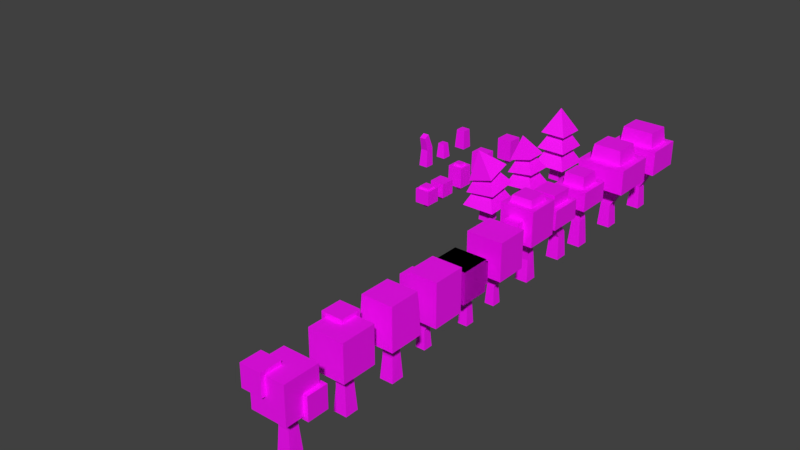 # Source: Tree.blend  (saved by Blender 2.92.15; exported with 4.5.12 LTS)
import bpy
from mathutils import Matrix  # noqa: F401  (used for matrix-valued properties, if any)

bpy.ops.wm.read_factory_settings(use_empty=True)
scene = bpy.context.scene
scene.name = 'Scene'

# ---- collections
col_collection_1 = bpy.data.collections.new('Collection 1'); scene.collection.children.link(col_collection_1)

# ---- images (referenced by path relative to the original .blend; pixels are not part of the script)
import os
ASSET_DIR = os.environ.get("B2B_ASSET_DIR", "")  # directory of the original .blend (textures are referenced by path, not embedded)
HERE = os.path.dirname(os.path.abspath(__file__))  # packed textures are extracted next to this script under _unpacked/

def load_image(name, relpath, width, height, colorspace="sRGB"):
    """Load a texture the original file referenced (path relative to the .blend, or extracted next to this script)."""
    p = next((c for c in (os.path.join(HERE, relpath), os.path.join(ASSET_DIR, relpath)) if relpath and os.path.exists(c)), "")
    if p:
        img = bpy.data.images.load(p, check_existing=True)
        img.name = name
    else:  # same state as the original file: an image datablock whose file is absent (Cycles renders it pink)
        img = bpy.data.images.new(name, width, height)
        img.source = "FILE"
        img.filepath = "//" + (relpath or name)
    img.colorspace_settings.name = colorspace
    return img
img_texturas_6_png_001 = load_image('Texturas_6.png.001', 'Texturas_6.png', 1024, 1024, 'sRGB')

# ---- materials (node trees are filled in below, after node groups)
mat_m_tree = bpy.data.materials.new('M_Tree')
mat_m_tree.alpha_threshold = 0.0
mat_m_tree.use_transparent_shadow = False
mat_m_tree.roughness = 0.5

# ---- material node trees
mat_m_tree.use_nodes = True; mat_m_tree.node_tree.nodes.clear()
_N = mat_m_tree.node_tree.nodes; _L = mat_m_tree.node_tree.links
n0 = _N.new('ShaderNodeOutputMaterial'); n0.name = 'Material Output'; n0.location = (300, 300)
n1 = _N.new('ShaderNodeBsdfPrincipled'); n1.name = 'Principled BSDF'; n1.location = (10, 300)
n1.distribution = 'GGX'
n1.subsurface_method = 'BURLEY'
n1.inputs[3].default_value = 1.45
n1.inputs[27].default_value = (0.0, 0.0, 0.0, 1.0)
n1.inputs[28].default_value = 1.0
n2 = _N.new('ShaderNodeTexImage'); n2.name = 'Image Texture'; n2.location = (-346, 250)
n2.image = img_texturas_6_png_001
_L.new(n1.outputs[0], n0.inputs[0])
_L.new(n2.outputs[0], n1.inputs[0])
n0.is_active_output = True

# ---- world
world_world = bpy.data.worlds.new('World'); scene.world = world_world
world_world.color = (0.05088, 0.05088, 0.05088)
world_world.use_sun_shadow = False
world_world.sun_shadow_jitter_overblur = 0.0
world_world.cycles.sampling_method = 'MANUAL'

# ---- meshes
me_tree = bpy.data.meshes.new('Tree')
me_tree.from_pydata([], [], [])
_uv = me_tree.uv_layers.new(name='UVMap')
_uv.uv.foreach_set('vector', [])
me_tree.materials.append(mat_m_tree)
me_tree.use_remesh_preserve_volume = False
me_tree.use_remesh_preserve_attributes = False
me_tree.use_mirror_vertex_groups = False
me_tree.update()
me_tree_001 = bpy.data.meshes.new('Tree.001')
me_tree_001.from_pydata([(-0.2441, -0.1949, 0.4778), (0.2582, -0.1949, 0.4778), (-0.2441, 0.1923, 0.4778), (0.2582, 0.1923, 0.4778), (-0.2441, 0.1923, 0.737), (-0.2441, -0.1949, 0.737), (0.2582, -0.1949, 0.737), (0.2582, 0.1923, 0.737), (-0.1734, -0.1404, 0.737), (-0.1546, -0.126, 0.8946), (-0.1546, 0.1233, 0.8946), (-0.1734, 0.1378, 0.737), (0.1875, 0.1378, 0.737), (0.1875, -0.1404, 0.737), (-0.06598, -0.06598, -2.98e-08), (0.06598, -0.06598, -2.98e-08), (-0.06598, 0.06598, -2.98e-08), (0.06598, 0.06598, -2.98e-08), (-0.04935, -0.05152, 0.264), (0.04935, -0.05152, 0.2345), (-0.04935, 0.05152, 0.264), (0.04935, 0.05152, 0.2345), (0.1401, -0.08093, 0.5267), (0.2086, -0.08093, 0.5265), (0.1401, -0.01243, 0.5267), (0.2086, -0.01243, 0.5265), (-0.04312, -0.04493, 0.2596), (0.02393, -0.04493, 0.2942), (-0.04312, 0.03052, 0.2596), (0.02393, 0.03052, 0.2942), (-0.1984, -0.01415, 0.5301), (-0.1506, -0.01415, 0.5303), (-0.1984, 0.03358, 0.5301), (-0.1506, 0.03358, 0.5303), (0.1687, 0.1233, 0.8946), (0.1687, -0.126, 0.8946)], [], [(0, 2, 3, 1), (5, 6, 7, 4), (1, 3, 7, 6), (2, 0, 5, 4), (3, 2, 4, 7), (0, 1, 6, 5), (9, 35, 34, 10), (12, 11, 10, 34), (29, 33, 31, 27), (20, 18, 22, 24), (15, 17, 21, 19), (16, 14, 18, 20), (17, 16, 20, 21), (14, 15, 19, 18), (21, 20, 24, 25), (18, 19, 23, 22), (19, 21, 25, 23), (26, 30, 32, 28), (28, 32, 33, 29), (27, 31, 30, 26), (8, 13, 35, 9), (13, 12, 34, 35), (11, 8, 9, 10)])
_k = set([(0, 1), (0, 2), (0, 5), (1, 3), (1, 6), (2, 3), (2, 4), (3, 7), (4, 5), (4, 7), (5, 6), (6, 7), (8, 9), (8, 11), (8, 13), (9, 10), (9, 35), (10, 11), (10, 34), (11, 12), (12, 13), (12, 34), (13, 35), (14, 15), (14, 16), (14, 18), (15, 17), (15, 19), (16, 17), (16, 20), (17, 21), (18, 19), (18, 20), (18, 22), (19, 21), (19, 23), (20, 21), (20, 24), (21, 25), (22, 23), (22, 24), (23, 25), (24, 25), (26, 27), (26, 28), (26, 30), (27, 29), (27, 31), (28, 29), (28, 32), (29, 33), (30, 31), (30, 32), (31, 33), (32, 33), (34, 35)])
me_tree_001.attributes.new('sharp_edge', 'BOOLEAN', 'EDGE').data.foreach_set('value', [ (min(e.vertices), max(e.vertices)) in _k for e in me_tree_001.edges])
_uv = me_tree_001.uv_layers.new(name='UVMap')
_uv.uv.foreach_set('vector', [0.0491, 0.2963, 0.2044, 0.2963, 0.2044, 0.4498, 0.0491, 0.4498, 0.1339, 0.6007, 0.1339, 0.6007, 0.1339, 0.6007, 0.1339, 0.6007, 0.01611, 0.5744, 0.236, 0.5744, 0.236, 0.7216, 0.01611, 0.7216, 0.236, 0.7101, 0.01611, 0.7101, 0.01611, 0.5629, 0.236, 0.5629, 0.236, 0.6806, 0.0161, 0.6806, 0.0161, 0.5671, 0.236, 0.5671, 0.0161, 0.5744, 0.236, 0.5744, 0.236, 0.6879, 0.0161, 0.6879, 0.121, 0.5353, 0.121, 0.5353, 0.121, 0.5353, 0.121, 0.5353, 0.121, 0.5353, 0.121, 0.5353, 0.121, 0.5353, 0.121, 0.5353, 0.854, 0.1309, 0.854, 0.1309, 0.854, 0.1309, 0.854, 0.1309, 0.854, 0.1309, 0.854, 0.1309, 0.854, 0.1309, 0.854, 0.1309, 0.854, 0.1309, 0.854, 0.1309, 0.854, 0.1309, 0.854, 0.1309, 0.854, 0.1309, 0.854, 0.1309, 0.854, 0.1309, 0.854, 0.1309, 0.854, 0.1309, 0.854, 0.1309, 0.854, 0.1309, 0.854, 0.1309, 0.854, 0.1309, 0.854, 0.1309, 0.854, 0.1309, 0.854, 0.1309, 0.854, 0.1309, 0.854, 0.1309, 0.854, 0.1309, 0.854, 0.1309, 0.854, 0.1309, 0.854, 0.1309, 0.854, 0.1309, 0.854, 0.1309, 0.854, 0.1309, 0.854, 0.1309, 0.854, 0.1309, 0.854, 0.1309, 0.854, 0.1309, 0.854, 0.1309, 0.854, 0.1309, 0.854, 0.1309, 0.854, 0.1309, 0.854, 0.1309, 0.854, 0.1309, 0.854, 0.1309, 0.854, 0.1309, 0.854, 0.1309, 0.854, 0.1309, 0.854, 0.1309, 0.121, 0.5353, 0.121, 0.5353, 0.121, 0.5353, 0.121, 0.5353, 0.121, 0.5353, 0.121, 0.5353, 0.121, 0.5353, 0.121, 0.5353, 0.121, 0.5353, 0.121, 0.5353, 0.121, 0.5353, 0.121, 0.5353])
me_tree_001.materials.append(mat_m_tree)
me_tree_001.use_remesh_preserve_volume = False
me_tree_001.use_remesh_preserve_attributes = False
me_tree_001.use_mirror_vertex_groups = False
me_tree_001.update()
me_tree_002 = bpy.data.meshes.new('Tree.002')
me_tree_002.from_pydata([(-0.2441, -0.2272, 0.4778), (0.2582, -0.2272, 0.4778), (-0.2441, 0.2245, 0.4778), (0.2582, 0.2245, 0.4778), (-0.2441, 0.2245, 0.737), (-0.2441, -0.2272, 0.737), (0.2582, -0.2272, 0.737), (0.2582, 0.2245, 0.737), (-0.1598, 0.1488, 0.737), (-0.1598, -0.1514, 0.737), (0.1739, -0.1514, 0.737), (0.1739, 0.1488, 0.737), (-0.1373, 0.1285, 0.8924), (-0.1373, -0.1312, 0.8924), (0.1514, -0.1312, 0.8924), (0.1514, 0.1285, 0.8924), (-0.06598, -0.06598, 0.0), (0.06598, -0.06598, 0.0), (-0.06598, 0.06598, 0.0), (0.06598, 0.06598, 0.0), (-0.04935, -0.05152, 0.264), (0.04935, -0.05152, 0.2345), (-0.04935, 0.05152, 0.264), (0.04935, 0.05152, 0.2345), (0.1401, -0.02672, 0.5267), (0.2086, -0.02672, 0.5265), (0.1401, 0.04178, 0.5267), (0.2086, 0.04178, 0.5265), (-0.04312, -0.0378, 0.2593), (0.02393, -0.0378, 0.3045), (-0.04312, 0.03766, 0.2593), (0.02393, 0.03766, 0.3045), (-0.1984, -0.01415, 0.5301), (-0.1506, -0.01415, 0.5303), (-0.1984, 0.03358, 0.5301), (-0.1506, 0.03358, 0.5303)], [], [(0, 2, 3, 1), (5, 6, 7, 4), (1, 3, 7, 6), (2, 0, 5, 4), (3, 2, 4, 7), (0, 1, 6, 5), (13, 14, 15, 12), (11, 8, 12, 15), (9, 10, 14, 13), (10, 11, 15, 14), (8, 9, 13, 12), (31, 35, 33, 29), (22, 20, 24, 26), (17, 19, 23, 21), (18, 16, 20, 22), (19, 18, 22, 23), (16, 17, 21, 20), (23, 22, 26, 27), (20, 21, 25, 24), (21, 23, 27, 25), (28, 32, 34, 30), (30, 34, 35, 31), (29, 33, 32, 28)])
_k = set([(0, 1), (0, 2), (0, 5), (1, 3), (1, 6), (2, 3), (2, 4), (3, 7), (4, 5), (4, 7), (5, 6), (6, 7), (8, 9), (8, 11), (8, 12), (9, 10), (9, 13), (10, 11), (10, 14), (11, 15), (12, 13), (12, 15), (13, 14), (14, 15), (16, 17), (16, 18), (16, 20), (17, 19), (17, 21), (18, 19), (18, 22), (19, 23), (20, 21), (20, 22), (20, 24), (21, 23), (21, 25), (22, 23), (22, 26), (23, 27), (24, 25), (24, 26), (25, 27), (26, 27), (28, 29), (28, 30), (28, 32), (29, 31), (29, 33), (30, 31), (30, 34), (31, 35), (32, 33), (32, 34), (33, 35), (34, 35)])
me_tree_002.attributes.new('sharp_edge', 'BOOLEAN', 'EDGE').data.foreach_set('value', [ (min(e.vertices), max(e.vertices)) in _k for e in me_tree_002.edges])
_uv = me_tree_002.uv_layers.new(name='UVMap')
_uv.uv.foreach_set('vector', [0.04643, 0.2922, 0.2074, 0.2922, 0.2074, 0.4528, 0.04643, 0.4528, 0.1339, 0.6007, 0.1339, 0.6007, 0.1339, 0.6007, 0.1339, 0.6007, 0.01411, 0.5718, 0.236, 0.5718, 0.236, 0.6991, 0.01411, 0.6991, 0.236, 0.7011, 0.01411, 0.7011, 0.01411, 0.5738, 0.236, 0.5738, 0.236, 0.6863, 0.01411, 0.6863, 0.01411, 0.5718, 0.236, 0.5718, 0.01411, 0.5718, 0.236, 0.5718, 0.236, 0.6863, 0.01411, 0.6863, 0.121, 0.5353, 0.121, 0.5353, 0.121, 0.5353, 0.121, 0.5353, 0.121, 0.5353, 0.121, 0.5353, 0.121, 0.5353, 0.121, 0.5353, 0.121, 0.5353, 0.121, 0.5353, 0.121, 0.5353, 0.121, 0.5353, 0.121, 0.5353, 0.121, 0.5353, 0.121, 0.5353, 0.121, 0.5353, 0.121, 0.5353, 0.121, 0.5353, 0.121, 0.5353, 0.121, 0.5353, 0.854, 0.1309, 0.854, 0.1309, 0.854, 0.1309, 0.854, 0.1309, 0.854, 0.1309, 0.854, 0.1309, 0.854, 0.1309, 0.854, 0.1309, 0.854, 0.1309, 0.854, 0.1309, 0.854, 0.1309, 0.854, 0.1309, 0.854, 0.1309, 0.854, 0.1309, 0.854, 0.1309, 0.854, 0.1309, 0.854, 0.1309, 0.854, 0.1309, 0.854, 0.1309, 0.854, 0.1309, 0.854, 0.1309, 0.854, 0.1309, 0.854, 0.1309, 0.854, 0.1309, 0.854, 0.1309, 0.854, 0.1309, 0.854, 0.1309, 0.854, 0.1309, 0.854, 0.1309, 0.854, 0.1309, 0.854, 0.1309, 0.854, 0.1309, 0.854, 0.1309, 0.854, 0.1309, 0.854, 0.1309, 0.854, 0.1309, 0.854, 0.1309, 0.854, 0.1309, 0.854, 0.1309, 0.854, 0.1309, 0.854, 0.1309, 0.854, 0.1309, 0.854, 0.1309, 0.854, 0.1309, 0.854, 0.1309, 0.854, 0.1309, 0.854, 0.1309, 0.854, 0.1309])
me_tree_002.materials.append(mat_m_tree)
me_tree_002.use_remesh_preserve_volume = False
me_tree_002.use_remesh_preserve_attributes = False
me_tree_002.use_mirror_vertex_groups = False
me_tree_002.update()
me_tree_003 = bpy.data.meshes.new('Tree.003')
me_tree_003.from_pydata([(-0.02161, -0.175, 0.4548), (0.3261, -0.175, 0.4548), (-0.02161, 0.1724, 0.4548), (0.3261, 0.1724, 0.4548), (-0.02161, 0.1724, 0.6541), (-0.02161, -0.175, 0.6541), (0.3261, -0.175, 0.6541), (0.3261, 0.1724, 0.6541), (0.03672, 0.1141, 0.6541), (0.03672, -0.1167, 0.6541), (0.2677, -0.1167, 0.6541), (0.2677, 0.1141, 0.6541), (0.03672, 0.1141, 0.7736), (0.03672, -0.1167, 0.7736), (0.2677, -0.1167, 0.7736), (0.2677, 0.1141, 0.7736), (-0.06598, -0.06598, 0.0), (0.06598, -0.06598, 0.0), (-0.06598, 0.06598, 0.0), (0.06598, 0.06598, 0.0), (-0.04935, -0.05152, 0.264), (0.04935, -0.05152, 0.2345), (-0.04935, 0.05152, 0.264), (0.04935, 0.05152, 0.2345), (0.1401, -0.02672, 0.5267), (0.2086, -0.02672, 0.5265), (0.1401, 0.04178, 0.5267), (0.2086, 0.04178, 0.5265)], [], [(0, 2, 3, 1), (5, 6, 7, 4), (1, 3, 7, 6), (2, 0, 5, 4), (3, 2, 4, 7), (0, 1, 6, 5), (13, 14, 15, 12), (11, 8, 12, 15), (9, 10, 14, 13), (10, 11, 15, 14), (8, 9, 13, 12), (22, 20, 24, 26), (17, 19, 23, 21), (18, 16, 20, 22), (19, 18, 22, 23), (16, 17, 21, 20), (23, 22, 26, 27), (20, 21, 25, 24), (21, 23, 27, 25)])
_k = set([(0, 1), (0, 2), (0, 5), (1, 3), (1, 6), (2, 3), (2, 4), (3, 7), (4, 5), (4, 7), (5, 6), (6, 7), (8, 9), (8, 11), (8, 12), (9, 10), (9, 13), (10, 11), (10, 14), (11, 15), (12, 13), (12, 15), (13, 14), (14, 15), (16, 17), (16, 18), (16, 20), (17, 19), (17, 21), (18, 19), (18, 22), (19, 23), (20, 21), (20, 22), (20, 24), (21, 23), (21, 25), (22, 23), (22, 26), (23, 27), (24, 25), (24, 26), (25, 27), (26, 27)])
me_tree_003.attributes.new('sharp_edge', 'BOOLEAN', 'EDGE').data.foreach_set('value', [ (min(e.vertices), max(e.vertices)) in _k for e in me_tree_003.edges])
_uv = me_tree_003.uv_layers.new(name='UVMap')
_uv.uv.foreach_set('vector', [0.04545, 0.2915, 0.206, 0.2915, 0.206, 0.4522, 0.04545, 0.4522, 0.1339, 0.6007, 0.1339, 0.6007, 0.1339, 0.6007, 0.1339, 0.6007, 0.01379, 0.5711, 0.2383, 0.5711, 0.2383, 0.6999, 0.01379, 0.6999, 0.2383, 0.6999, 0.01379, 0.6999, 0.01379, 0.5711, 0.2383, 0.5711, 0.2383, 0.702, 0.01379, 0.702, 0.01379, 0.5733, 0.2383, 0.5733, 0.01379, 0.5723, 0.2383, 0.5723, 0.2383, 0.701, 0.01379, 0.701, 0.121, 0.5353, 0.121, 0.5353, 0.121, 0.5353, 0.121, 0.5353, 0.121, 0.5353, 0.121, 0.5353, 0.121, 0.5353, 0.121, 0.5353, 0.121, 0.5353, 0.121, 0.5353, 0.121, 0.5353, 0.121, 0.5353, 0.121, 0.5353, 0.121, 0.5353, 0.121, 0.5353, 0.121, 0.5353, 0.121, 0.5353, 0.121, 0.5353, 0.121, 0.5353, 0.121, 0.5353, 0.854, 0.1309, 0.854, 0.1309, 0.854, 0.1309, 0.854, 0.1309, 0.854, 0.1309, 0.854, 0.1309, 0.854, 0.1309, 0.854, 0.1309, 0.854, 0.1309, 0.854, 0.1309, 0.854, 0.1309, 0.854, 0.1309, 0.854, 0.1309, 0.854, 0.1309, 0.854, 0.1309, 0.854, 0.1309, 0.854, 0.1309, 0.854, 0.1309, 0.854, 0.1309, 0.854, 0.1309, 0.854, 0.1309, 0.854, 0.1309, 0.854, 0.1309, 0.854, 0.1309, 0.854, 0.1309, 0.854, 0.1309, 0.854, 0.1309, 0.854, 0.1309, 0.854, 0.1309, 0.854, 0.1309, 0.854, 0.1309, 0.854, 0.1309])
me_tree_003.materials.append(mat_m_tree)
me_tree_003.use_remesh_preserve_volume = False
me_tree_003.use_remesh_preserve_attributes = False
me_tree_003.use_mirror_vertex_groups = False
me_tree_003.update()
me_tree_004 = bpy.data.meshes.new('Tree.004')
me_tree_004.from_pydata([(-0.193, -0.175, 0.4548), (0.1547, -0.175, 0.4548), (-0.193, 0.1724, 0.4548), (0.1547, 0.1724, 0.4548), (-0.193, 0.1724, 0.6541), (-0.193, -0.175, 0.6541), (0.1547, -0.175, 0.6541), (0.1547, 0.1724, 0.6541), (-0.1346, 0.1141, 0.6541), (-0.1346, -0.1167, 0.6541), (0.09638, -0.1167, 0.6541), (0.09638, 0.1141, 0.6541), (-0.1215, 0.101, 0.7736), (-0.1215, -0.1036, 0.7736), (0.08326, -0.1036, 0.7736), (0.08326, 0.101, 0.7736), (-0.06598, -0.06598, 0.0), (0.06598, -0.06598, 0.0), (-0.06598, 0.06598, 0.0), (0.06598, 0.06598, 0.0), (-0.04722, -0.05152, 0.2287), (0.04722, -0.05152, 0.2699), (-0.04722, 0.05152, 0.2287), (0.04722, 0.05152, 0.2699), (-0.07068, -0.02672, 0.5267), (-0.002201, -0.02672, 0.5265), (-0.07068, 0.04178, 0.5267), (-0.002201, 0.04178, 0.5265)], [], [(0, 2, 3, 1), (5, 6, 7, 4), (1, 3, 7, 6), (2, 0, 5, 4), (3, 2, 4, 7), (0, 1, 6, 5), (13, 14, 15, 12), (11, 8, 12, 15), (9, 10, 14, 13), (10, 11, 15, 14), (8, 9, 13, 12), (22, 20, 24, 26), (17, 19, 23, 21), (18, 16, 20, 22), (19, 18, 22, 23), (16, 17, 21, 20), (23, 22, 26, 27), (20, 21, 25, 24), (21, 23, 27, 25)])
_k = set([(0, 1), (0, 2), (0, 5), (1, 3), (1, 6), (2, 3), (2, 4), (3, 7), (4, 5), (4, 7), (5, 6), (6, 7), (8, 9), (8, 11), (8, 12), (9, 10), (9, 13), (10, 11), (10, 14), (11, 15), (12, 13), (12, 15), (13, 14), (14, 15), (16, 17), (16, 18), (16, 20), (17, 19), (17, 21), (18, 19), (18, 22), (19, 23), (20, 21), (20, 22), (20, 24), (21, 23), (21, 25), (22, 23), (22, 26), (23, 27), (24, 25), (24, 26), (25, 27), (26, 27)])
me_tree_004.attributes.new('sharp_edge', 'BOOLEAN', 'EDGE').data.foreach_set('value', [ (min(e.vertices), max(e.vertices)) in _k for e in me_tree_004.edges])
_uv = me_tree_004.uv_layers.new(name='UVMap')
_uv.uv.foreach_set('vector', [0.04613, 0.2915, 0.2067, 0.2915, 0.2067, 0.4522, 0.04613, 0.4522, 0.1339, 0.6007, 0.1339, 0.6007, 0.1339, 0.6007, 0.1339, 0.6007, 0.01379, 0.5711, 0.2383, 0.5711, 0.2383, 0.6999, 0.01379, 0.6999, 0.2383, 0.6999, 0.01379, 0.6999, 0.01379, 0.5711, 0.2383, 0.5711, 0.2383, 0.6998, 0.01379, 0.6998, 0.01379, 0.5711, 0.2383, 0.5711, 0.01379, 0.5711, 0.2383, 0.5711, 0.2383, 0.6998, 0.01379, 0.6998, 0.121, 0.5353, 0.121, 0.5353, 0.121, 0.5353, 0.121, 0.5353, 0.121, 0.5353, 0.121, 0.5353, 0.121, 0.5353, 0.121, 0.5353, 0.121, 0.5353, 0.121, 0.5353, 0.121, 0.5353, 0.121, 0.5353, 0.121, 0.5353, 0.121, 0.5353, 0.121, 0.5353, 0.121, 0.5353, 0.121, 0.5353, 0.121, 0.5353, 0.121, 0.5353, 0.121, 0.5353, 0.854, 0.1309, 0.854, 0.1309, 0.854, 0.1309, 0.854, 0.1309, 0.854, 0.1309, 0.854, 0.1309, 0.854, 0.1309, 0.854, 0.1309, 0.854, 0.1309, 0.854, 0.1309, 0.854, 0.1309, 0.854, 0.1309, 0.854, 0.1309, 0.854, 0.1309, 0.854, 0.1309, 0.854, 0.1309, 0.854, 0.1309, 0.854, 0.1309, 0.854, 0.1309, 0.854, 0.1309, 0.854, 0.1309, 0.854, 0.1309, 0.854, 0.1309, 0.854, 0.1309, 0.854, 0.1309, 0.854, 0.1309, 0.854, 0.1309, 0.854, 0.1309, 0.854, 0.1309, 0.854, 0.1309, 0.854, 0.1309, 0.854, 0.1309])
me_tree_004.materials.append(mat_m_tree)
me_tree_004.use_remesh_preserve_volume = False
me_tree_004.use_remesh_preserve_attributes = False
me_tree_004.use_mirror_vertex_groups = False
me_tree_004.update()
me_tree_005 = bpy.data.meshes.new('Tree.005')
me_tree_005.from_pydata([(-0.193, -0.175, 0.4548), (0.1547, -0.175, 0.4548), (-0.193, 0.1724, 0.4548), (0.1547, 0.1724, 0.4548), (-0.193, 0.1724, 0.8119), (-0.193, -0.175, 0.8119), (0.1547, -0.175, 0.8119), (0.1547, 0.1724, 0.8119), (0.08171, -0.1021, 0.8802), (-0.12, -0.1021, 0.8802), (-0.12, 0.09942, 0.8802), (0.08171, 0.09942, 0.8802), (0.09911, 0.1168, 0.8119), (0.09911, -0.1195, 0.8119), (-0.1374, -0.1195, 0.8119), (-0.1374, 0.1168, 0.8119), (-0.06598, -0.06598, 0.0), (0.06598, -0.06598, 0.0), (-0.06598, 0.06598, 0.0), (0.06598, 0.06598, 0.0), (-0.0445, -0.05152, 0.2233), (0.0445, -0.05152, 0.2752), (-0.0445, 0.05152, 0.2233), (0.0445, 0.05152, 0.2752), (-0.07068, -0.02672, 0.5267), (-0.002201, -0.02672, 0.5265), (-0.07068, 0.04178, 0.5267), (-0.002201, 0.04178, 0.5265), (-0.1802, 0.07506, 0.4944), (-0.1802, -0.07773, 0.4944), (-0.1802, -0.07773, 0.6976), (-0.1802, 0.07506, 0.6976), (-0.2806, 0.07506, 0.4944), (-0.2806, -0.07773, 0.4944), (-0.2806, -0.07773, 0.6976), (-0.2806, 0.07506, 0.6976)], [], [(0, 2, 3, 1), (5, 6, 7, 4), (1, 3, 7, 6), (2, 0, 5, 4), (3, 2, 4, 7), (0, 1, 6, 5), (14, 13, 8, 9), (13, 12, 11, 8), (9, 8, 11, 10), (15, 14, 9, 10), (22, 20, 24, 26), (17, 19, 23, 21), (18, 16, 20, 22), (19, 18, 22, 23), (16, 17, 21, 20), (23, 22, 26, 27), (20, 21, 25, 24), (21, 23, 27, 25), (33, 34, 35, 32), (31, 28, 32, 35), (29, 30, 34, 33), (30, 31, 35, 34), (28, 29, 33, 32), (12, 15, 10, 11)])
_k = set([(0, 1), (0, 2), (0, 5), (1, 3), (1, 6), (2, 3), (2, 4), (3, 7), (4, 5), (4, 7), (5, 6), (6, 7), (8, 9), (8, 11), (8, 13), (9, 10), (9, 14), (10, 11), (10, 15), (11, 12), (12, 13), (12, 15), (13, 14), (14, 15), (16, 17), (16, 18), (16, 20), (17, 19), (17, 21), (18, 19), (18, 22), (19, 23), (20, 21), (20, 22), (20, 24), (21, 23), (21, 25), (22, 23), (22, 26), (23, 27), (24, 25), (24, 26), (25, 27), (26, 27), (28, 29), (28, 31), (28, 32), (29, 30), (29, 33), (30, 31), (30, 34), (31, 35), (32, 33), (32, 35), (33, 34), (34, 35)])
me_tree_005.attributes.new('sharp_edge', 'BOOLEAN', 'EDGE').data.foreach_set('value', [ (min(e.vertices), max(e.vertices)) in _k for e in me_tree_005.edges])
_uv = me_tree_005.uv_layers.new(name='UVMap')
_uv.uv.foreach_set('vector', [0.04596, 0.2921, 0.2065, 0.2921, 0.2065, 0.4528, 0.04596, 0.4528, 0.1339, 0.6007, 0.1339, 0.6007, 0.1339, 0.6007, 0.1339, 0.6007, 0.03188, 0.5429, 0.2249, 0.5429, 0.2249, 0.7413, 0.03188, 0.7413, 0.02356, 0.5329, 0.2303, 0.5329, 0.2303, 0.7454, 0.02356, 0.7454, 0.02869, 0.5303, 0.2341, 0.5303, 0.2341, 0.7412, 0.02869, 0.7412, 0.03058, 0.5322, 0.2322, 0.5322, 0.2322, 0.7393, 0.03058, 0.7393, 0.121, 0.5353, 0.121, 0.5353, 0.121, 0.5353, 0.121, 0.5353, 0.121, 0.5353, 0.121, 0.5353, 0.121, 0.5353, 0.121, 0.5353, 0.121, 0.5353, 0.121, 0.5353, 0.121, 0.5353, 0.121, 0.5353, 0.121, 0.5353, 0.121, 0.5353, 0.121, 0.5353, 0.121, 0.5353, 0.854, 0.1309, 0.854, 0.1309, 0.854, 0.1309, 0.854, 0.1309, 0.854, 0.1309, 0.854, 0.1309, 0.854, 0.1309, 0.854, 0.1309, 0.854, 0.1309, 0.854, 0.1309, 0.854, 0.1309, 0.854, 0.1309, 0.854, 0.1309, 0.854, 0.1309, 0.854, 0.1309, 0.854, 0.1309, 0.854, 0.1309, 0.854, 0.1309, 0.854, 0.1309, 0.854, 0.1309, 0.854, 0.1309, 0.854, 0.1309, 0.854, 0.1309, 0.854, 0.1309, 0.854, 0.1309, 0.854, 0.1309, 0.854, 0.1309, 0.854, 0.1309, 0.854, 0.1309, 0.854, 0.1309, 0.854, 0.1309, 0.854, 0.1309, 0.1606, 0.5557, 0.1606, 0.7158, 0.04012, 0.7158, 0.04012, 0.5557, 0.1106, 0.725, 0.1106, 0.5447, 0.1998, 0.5447, 0.1998, 0.725, 0.199, 0.5456, 0.199, 0.7164, 0.1145, 0.7164, 0.1145, 0.5456, 0.2064, 0.567, 0.2064, 0.6995, 0.1193, 0.6995, 0.1193, 0.567, 0.01656, 0.5809, 0.01656, 0.5809, 0.01656, 0.5809, 0.01656, 0.5809, 0.121, 0.5353, 0.121, 0.5353, 0.121, 0.5353, 0.121, 0.5353])
me_tree_005.materials.append(mat_m_tree)
me_tree_005.use_remesh_preserve_volume = False
me_tree_005.use_remesh_preserve_attributes = False
me_tree_005.use_mirror_vertex_groups = False
me_tree_005.update()
me_tree_006 = bpy.data.meshes.new('Tree.006')
me_tree_006.from_pydata([(-0.1782, -0.1659, 0.3492), (0.1885, -0.1659, 0.3492), (-0.1782, 0.164, 0.3492), (0.1885, 0.164, 0.3492), (-0.1782, 0.164, 0.7332), (-0.1782, -0.1659, 0.7332), (0.1885, -0.1659, 0.7332), (0.1885, 0.164, 0.7332), (-0.04818, -0.04818, 0.0), (0.04818, -0.04818, 0.0), (-0.04818, 0.04818, 0.0), (0.04818, 0.04818, 0.0), (-0.03604, -0.03762, 0.2035), (0.03604, -0.03762, 0.1819), (-0.03604, 0.03762, 0.2035), (0.03604, 0.03762, 0.1819), (0.1023, -0.01951, 0.3952), (0.1523, -0.01951, 0.3951), (0.1023, 0.03051, 0.3952), (0.1523, 0.03051, 0.3951), (-0.03149, -0.0276, 0.2), (0.01748, -0.0276, 0.233), (-0.03149, 0.0275, 0.2), (0.01748, 0.0275, 0.233), (-0.1448, -0.01033, 0.3977), (-0.11, -0.01033, 0.3978), (-0.1448, 0.02452, 0.3977), (-0.11, 0.02452, 0.3978)], [], [(0, 2, 3, 1), (5, 6, 7, 4), (1, 3, 7, 6), (2, 0, 5, 4), (3, 2, 4, 7), (0, 1, 6, 5), (23, 27, 25, 21), (14, 12, 16, 18), (9, 11, 15, 13), (10, 8, 12, 14), (11, 10, 14, 15), (8, 9, 13, 12), (15, 14, 18, 19), (12, 13, 17, 16), (13, 15, 19, 17), (20, 24, 26, 22), (22, 26, 27, 23), (21, 25, 24, 20)])
_k = set([(0, 1), (0, 2), (0, 5), (1, 3), (1, 6), (2, 3), (2, 4), (3, 7), (4, 5), (4, 7), (5, 6), (6, 7), (8, 9), (8, 10), (8, 12), (9, 11), (9, 13), (10, 11), (10, 14), (11, 15), (12, 13), (12, 14), (12, 16), (13, 15), (13, 17), (14, 15), (14, 18), (15, 19), (16, 17), (16, 18), (17, 19), (18, 19), (20, 21), (20, 22), (20, 24), (21, 23), (21, 25), (22, 23), (22, 26), (23, 27), (24, 25), (24, 26), (25, 27), (26, 27)])
me_tree_006.attributes.new('sharp_edge', 'BOOLEAN', 'EDGE').data.foreach_set('value', [ (min(e.vertices), max(e.vertices)) in _k for e in me_tree_006.edges])
_uv = me_tree_006.uv_layers.new(name='UVMap')
_uv.uv.foreach_set('vector', [0.06177, 0.2997, 0.1934, 0.2997, 0.1934, 0.4461, 0.06177, 0.4461, 0.02554, 0.5455, 0.2246, 0.5455, 0.2246, 0.7246, 0.02554, 0.7246, 0.02209, 0.5235, 0.215, 0.5235, 0.215, 0.748, 0.02209, 0.748, 0.02209, 0.5235, 0.215, 0.5235, 0.215, 0.748, 0.02209, 0.748, 0.02209, 0.5235, 0.2365, 0.5235, 0.2365, 0.748, 0.02209, 0.748, 0.02209, 0.5235, 0.2365, 0.5235, 0.2365, 0.748, 0.02209, 0.748, 0.854, 0.1309, 0.854, 0.1309, 0.854, 0.1309, 0.854, 0.1309, 0.854, 0.1309, 0.854, 0.1309, 0.854, 0.1309, 0.854, 0.1309, 0.854, 0.1309, 0.854, 0.1309, 0.854, 0.1309, 0.854, 0.1309, 0.854, 0.1309, 0.854, 0.1309, 0.854, 0.1309, 0.854, 0.1309, 0.854, 0.1309, 0.854, 0.1309, 0.854, 0.1309, 0.854, 0.1309, 0.854, 0.1309, 0.854, 0.1309, 0.854, 0.1309, 0.854, 0.1309, 0.854, 0.1309, 0.854, 0.1309, 0.854, 0.1309, 0.854, 0.1309, 0.854, 0.1309, 0.854, 0.1309, 0.854, 0.1309, 0.854, 0.1309, 0.854, 0.1309, 0.854, 0.1309, 0.854, 0.1309, 0.854, 0.1309, 0.854, 0.1309, 0.854, 0.1309, 0.854, 0.1309, 0.854, 0.1309, 0.854, 0.1309, 0.854, 0.1309, 0.854, 0.1309, 0.854, 0.1309, 0.854, 0.1309, 0.854, 0.1309, 0.854, 0.1309, 0.854, 0.1309])
me_tree_006.materials.append(mat_m_tree)
me_tree_006.use_remesh_preserve_volume = False
me_tree_006.use_remesh_preserve_attributes = False
me_tree_006.use_mirror_vertex_groups = False
me_tree_006.update()
me_tree_007 = bpy.data.meshes.new('Tree.007')
me_tree_007.from_pydata([(-0.04588, -0.1661, 0.3532), (0.2562, -0.1661, 0.3532), (-0.04588, 0.1641, 0.3532), (0.2562, 0.1641, 0.3532), (-0.04588, 0.1641, 0.6695), (-0.04588, -0.1661, 0.6695), (0.2562, -0.1661, 0.6695), (0.2562, 0.1641, 0.6695), (-0.03149, -0.0276, 0.2), (0.01748, -0.0276, 0.233), (-0.03149, 0.0275, 0.2), (0.01748, 0.0275, 0.233), (-0.1448, -0.01033, 0.3977), (-0.11, -0.01033, 0.3978), (-0.1448, 0.02452, 0.3977), (-0.11, 0.02452, 0.3978), (-0.1929, -0.08391, 0.3356), (-0.04109, -0.08391, 0.3356), (-0.1929, 0.08197, 0.3356), (-0.04109, 0.08197, 0.3356), (-0.1929, 0.08197, 0.5556), (-0.1929, -0.08391, 0.5556), (-0.04109, -0.08391, 0.5556), (-0.04109, 0.08197, 0.5556), (-0.04588, -0.1661, 0.3532), (0.2562, -0.1661, 0.3532), (-0.04588, 0.1641, 0.3532), (0.2562, 0.1641, 0.3532), (-0.04588, 0.1641, 0.6695), (-0.04588, -0.1661, 0.6695), (0.2562, -0.1661, 0.6695), (0.2562, 0.1641, 0.6695), (-0.04818, -0.04818, 0.0), (0.04818, -0.04818, 0.0), (-0.04818, 0.04818, 0.0), (0.04818, 0.04818, 0.0), (-0.03604, -0.03762, 0.2035), (0.03604, -0.03762, 0.1819), (-0.03604, 0.03762, 0.2035), (0.03604, 0.03762, 0.1819), (0.1023, -0.01951, 0.3952), (0.1523, -0.01951, 0.3951), (0.1023, 0.03051, 0.3952), (0.1523, 0.03051, 0.3951), (-0.03149, -0.0276, 0.2), (0.01748, -0.0276, 0.233), (-0.03149, 0.0275, 0.2), (0.01748, 0.0275, 0.233), (-0.1448, -0.01033, 0.3977), (-0.11, -0.01033, 0.3978), (-0.1448, 0.02452, 0.3977), (-0.11, 0.02452, 0.3978), (-0.1929, -0.08391, 0.3356), (-0.04109, -0.08391, 0.3356), (-0.1929, 0.08197, 0.3356), (-0.04109, 0.08197, 0.3356), (-0.1929, 0.08197, 0.5556), (-0.1929, -0.08391, 0.5556), (-0.04109, -0.08391, 0.5556), (-0.04109, 0.08197, 0.5556)], [], [(0, 2, 3, 1), (5, 6, 7, 4), (1, 3, 7, 6), (2, 0, 5, 4), (3, 2, 4, 7), (0, 1, 6, 5), (11, 15, 13, 9), (8, 12, 14, 10), (10, 14, 15, 11), (9, 13, 12, 8), (16, 18, 19, 17), (21, 22, 23, 20), (17, 19, 23, 22), (18, 16, 21, 20), (19, 18, 20, 23), (16, 17, 22, 21), (24, 26, 27, 25), (29, 30, 31, 28), (25, 27, 31, 30), (26, 24, 29, 28), (27, 26, 28, 31), (24, 25, 30, 29), (47, 51, 49, 45), (38, 36, 40, 42), (33, 35, 39, 37), (34, 32, 36, 38), (35, 34, 38, 39), (32, 33, 37, 36), (39, 38, 42, 43), (36, 37, 41, 40), (37, 39, 43, 41), (44, 48, 50, 46), (46, 50, 51, 47), (45, 49, 48, 44), (52, 54, 55, 53), (57, 58, 59, 56), (53, 55, 59, 58), (54, 52, 57, 56), (55, 54, 56, 59), (52, 53, 58, 57)])
_k = set([(0, 1), (0, 2), (0, 5), (1, 3), (1, 6), (2, 3), (2, 4), (3, 7), (4, 5), (4, 7), (5, 6), (6, 7), (8, 9), (8, 10), (8, 12), (9, 11), (9, 13), (10, 11), (10, 14), (11, 15), (12, 13), (12, 14), (13, 15), (14, 15), (16, 17), (16, 18), (16, 21), (17, 19), (17, 22), (18, 19), (18, 20), (19, 23), (20, 21), (20, 23), (21, 22), (22, 23), (24, 25), (24, 26), (24, 29), (25, 27), (25, 30), (26, 27), (26, 28), (27, 31), (28, 29), (28, 31), (29, 30), (30, 31), (32, 33), (32, 34), (32, 36), (33, 35), (33, 37), (34, 35), (34, 38), (35, 39), (36, 37), (36, 38), (36, 40), (37, 39), (37, 41), (38, 39), (38, 42), (39, 43), (40, 41), (40, 42), (41, 43), (42, 43), (44, 45), (44, 46), (44, 48), (45, 47), (45, 49), (46, 47), (46, 50), (47, 51), (48, 49), (48, 50), (49, 51), (50, 51), (52, 53), (52, 54), (52, 57), (53, 55), (53, 58), (54, 55), (54, 56), (55, 59), (56, 57), (56, 59), (57, 58), (58, 59)])
me_tree_007.attributes.new('sharp_edge', 'BOOLEAN', 'EDGE').data.foreach_set('value', [ (min(e.vertices), max(e.vertices)) in _k for e in me_tree_007.edges])
_uv = me_tree_007.uv_layers.new(name='UVMap')
_uv.uv.foreach_set('vector', [0.07113, 0.5801, 0.07113, 0.5801, 0.07113, 0.5801, 0.07113, 0.5801, 0.07113, 0.5801, 0.07113, 0.5801, 0.07113, 0.5801, 0.07113, 0.5801, 0.07113, 0.5801, 0.07113, 0.5801, 0.07113, 0.5801, 0.07113, 0.5801, 0.07113, 0.5801, 0.07113, 0.5801, 0.07113, 0.5801, 0.07113, 0.5801, 0.07113, 0.5801, 0.07113, 0.5801, 0.07113, 0.5801, 0.07113, 0.5801, 0.07113, 0.5801, 0.07113, 0.5801, 0.07113, 0.5801, 0.07113, 0.5801, 0.07113, 0.5801, 0.07113, 0.5801, 0.07113, 0.5801, 0.07113, 0.5801, 0.07113, 0.5801, 0.07113, 0.5801, 0.07113, 0.5801, 0.07113, 0.5801, 0.07113, 0.5801, 0.07113, 0.5801, 0.07113, 0.5801, 0.07113, 0.5801, 0.07113, 0.5801, 0.07113, 0.5801, 0.07113, 0.5801, 0.07113, 0.5801, 0.07113, 0.5801, 0.07113, 0.5801, 0.07113, 0.5801, 0.07113, 0.5801, 0.07113, 0.5801, 0.07113, 0.5801, 0.07113, 0.5801, 0.07113, 0.5801, 0.07113, 0.5801, 0.07113, 0.5801, 0.07113, 0.5801, 0.07113, 0.5801, 0.07113, 0.5801, 0.07113, 0.5801, 0.07113, 0.5801, 0.07113, 0.5801, 0.07113, 0.5801, 0.07113, 0.5801, 0.07113, 0.5801, 0.07113, 0.5801, 0.07113, 0.5801, 0.07113, 0.5801, 0.07113, 0.5801, 0.07113, 0.5801, 0.2064, 0.2893, 0.2064, 0.4558, 0.04446, 0.4558, 0.04446, 0.2893, 0.02554, 0.7276, 0.02554, 0.5455, 0.2246, 0.5455, 0.2246, 0.7276, 0.01379, 0.5235, 0.2383, 0.5235, 0.2383, 0.7386, 0.01379, 0.7386, 0.2383, 0.7386, 0.01379, 0.7386, 0.01379, 0.5235, 0.2383, 0.5235, 0.01379, 0.5235, 0.2282, 0.5235, 0.2282, 0.748, 0.01379, 0.748, 0.01379, 0.5235, 0.2282, 0.5235, 0.2282, 0.748, 0.01379, 0.748, 0.854, 0.1309, 0.854, 0.1309, 0.854, 0.1309, 0.854, 0.1309, 0.854, 0.1309, 0.854, 0.1309, 0.854, 0.1309, 0.854, 0.1309, 0.854, 0.1309, 0.854, 0.1309, 0.854, 0.1309, 0.854, 0.1309, 0.854, 0.1309, 0.854, 0.1309, 0.854, 0.1309, 0.854, 0.1309, 0.854, 0.1309, 0.854, 0.1309, 0.854, 0.1309, 0.854, 0.1309, 0.854, 0.1309, 0.854, 0.1309, 0.854, 0.1309, 0.854, 0.1309, 0.854, 0.1309, 0.854, 0.1309, 0.854, 0.1309, 0.854, 0.1309, 0.854, 0.1309, 0.854, 0.1309, 0.854, 0.1309, 0.854, 0.1309, 0.854, 0.1309, 0.854, 0.1309, 0.854, 0.1309, 0.854, 0.1309, 0.854, 0.1309, 0.854, 0.1309, 0.854, 0.1309, 0.854, 0.1309, 0.854, 0.1309, 0.854, 0.1309, 0.854, 0.1309, 0.854, 0.1309, 0.854, 0.1309, 0.854, 0.1309, 0.854, 0.1309, 0.854, 0.1309, 0.04434, 0.2929, 0.2068, 0.2929, 0.2068, 0.4525, 0.04434, 0.4525, 0.04317, 0.7036, 0.04317, 0.5541, 0.2066, 0.5541, 0.2066, 0.7036, 0.01656, 0.5809, 0.01656, 0.5809, 0.01656, 0.5809, 0.01656, 0.5809, 0.02711, 0.538, 0.1745, 0.538, 0.1745, 0.7335, 0.02711, 0.7335, 0.02711, 0.538, 0.162, 0.538, 0.162, 0.7335, 0.02711, 0.7335, 0.02711, 0.538, 0.162, 0.538, 0.162, 0.7335, 0.02711, 0.7335])
me_tree_007.materials.append(mat_m_tree)
me_tree_007.use_remesh_preserve_volume = False
me_tree_007.use_remesh_preserve_attributes = False
me_tree_007.use_mirror_vertex_groups = False
me_tree_007.update()
me_tree_008 = bpy.data.meshes.new('Tree.008')
me_tree_008.from_pydata([(-0.04588, -0.1661, 0.3532), (0.2562, -0.1661, 0.3532), (-0.04588, 0.1641, 0.3532), (0.2562, 0.1641, 0.3532), (-0.04588, 0.1641, 0.783), (-0.04588, -0.1661, 0.783), (0.2562, -0.1661, 0.783), (0.2562, 0.1641, 0.783), (-0.04818, -0.04817, 0.0), (0.04818, -0.04817, 0.0), (-0.04818, 0.04818, 0.0), (0.04818, 0.04818, 0.0), (-0.03604, -0.03762, 0.2035), (0.03604, -0.03762, 0.1819), (-0.03604, 0.03762, 0.2035), (0.03604, 0.03762, 0.1819), (0.1023, -0.01951, 0.3952), (0.1523, -0.01951, 0.3951), (0.1023, 0.03051, 0.3952), (0.1523, 0.03051, 0.3951), (-0.03149, -0.0276, 0.2), (0.01748, -0.0276, 0.233), (-0.03149, 0.0275, 0.2), (0.01748, 0.0275, 0.233), (-0.1448, -0.01033, 0.3977), (-0.11, -0.01033, 0.3978), (-0.1448, 0.02452, 0.3977), (-0.11, 0.02452, 0.3978), (-0.1929, -0.08391, 0.3356), (-0.04109, -0.08391, 0.3356), (-0.1929, 0.08197, 0.3356), (-0.04109, 0.08197, 0.3356), (-0.1929, 0.08197, 0.669), (-0.1929, -0.08391, 0.669), (-0.04109, -0.08391, 0.669), (-0.04109, 0.08197, 0.669)], [], [(0, 2, 3, 1), (5, 6, 7, 4), (1, 3, 7, 6), (2, 0, 5, 4), (3, 2, 4, 7), (0, 1, 6, 5), (23, 27, 25, 21), (14, 12, 16, 18), (9, 11, 15, 13), (10, 8, 12, 14), (11, 10, 14, 15), (8, 9, 13, 12), (15, 14, 18, 19), (12, 13, 17, 16), (13, 15, 19, 17), (20, 24, 26, 22), (22, 26, 27, 23), (21, 25, 24, 20), (28, 30, 31, 29), (33, 34, 35, 32), (29, 31, 35, 34), (30, 28, 33, 32), (31, 30, 32, 35), (28, 29, 34, 33)])
_k = set([(0, 1), (0, 2), (0, 5), (1, 3), (1, 6), (2, 3), (2, 4), (3, 7), (4, 5), (4, 7), (5, 6), (6, 7), (8, 9), (8, 10), (8, 12), (9, 11), (9, 13), (10, 11), (10, 14), (11, 15), (12, 13), (12, 14), (12, 16), (13, 15), (13, 17), (14, 15), (14, 18), (15, 19), (16, 17), (16, 18), (17, 19), (18, 19), (20, 21), (20, 22), (20, 24), (21, 23), (21, 25), (22, 23), (22, 26), (23, 27), (24, 25), (24, 26), (25, 27), (26, 27), (28, 29), (28, 30), (28, 33), (29, 31), (29, 34), (30, 31), (30, 32), (31, 35), (32, 33), (32, 35), (33, 34), (34, 35)])
me_tree_008.attributes.new('sharp_edge', 'BOOLEAN', 'EDGE').data.foreach_set('value', [ (min(e.vertices), max(e.vertices)) in _k for e in me_tree_008.edges])
_uv = me_tree_008.uv_layers.new(name='UVMap')
_uv.uv.foreach_set('vector', [0.2065, 0.4485, 0.0458, 0.4485, 0.0458, 0.2952, 0.2065, 0.2952, 0.02554, 0.7276, 0.02554, 0.5455, 0.2246, 0.5455, 0.2246, 0.7276, 0.04553, 0.5235, 0.218, 0.5235, 0.218, 0.748, 0.04553, 0.748, 0.04553, 0.5235, 0.218, 0.5235, 0.218, 0.748, 0.04553, 0.748, 0.04553, 0.5235, 0.2034, 0.5235, 0.2034, 0.748, 0.04553, 0.748, 0.04553, 0.5235, 0.2034, 0.5235, 0.2034, 0.748, 0.04553, 0.748, 0.854, 0.1309, 0.854, 0.1309, 0.854, 0.1309, 0.854, 0.1309, 0.854, 0.1309, 0.854, 0.1309, 0.854, 0.1309, 0.854, 0.1309, 0.854, 0.1309, 0.854, 0.1309, 0.854, 0.1309, 0.854, 0.1309, 0.854, 0.1309, 0.854, 0.1309, 0.854, 0.1309, 0.854, 0.1309, 0.854, 0.1309, 0.854, 0.1309, 0.854, 0.1309, 0.854, 0.1309, 0.854, 0.1309, 0.854, 0.1309, 0.854, 0.1309, 0.854, 0.1309, 0.854, 0.1309, 0.854, 0.1309, 0.854, 0.1309, 0.854, 0.1309, 0.854, 0.1309, 0.854, 0.1309, 0.854, 0.1309, 0.854, 0.1309, 0.854, 0.1309, 0.854, 0.1309, 0.854, 0.1309, 0.854, 0.1309, 0.854, 0.1309, 0.854, 0.1309, 0.854, 0.1309, 0.854, 0.1309, 0.854, 0.1309, 0.854, 0.1309, 0.854, 0.1309, 0.854, 0.1309, 0.854, 0.1309, 0.854, 0.1309, 0.854, 0.1309, 0.854, 0.1309, 0.2108, 0.4495, 0.04509, 0.4495, 0.04509, 0.2979, 0.2108, 0.2979, 0.05059, 0.6968, 0.05059, 0.5587, 0.2015, 0.5587, 0.2015, 0.6968, 0.01656, 0.5809, 0.01656, 0.5809, 0.01656, 0.5809, 0.01656, 0.5809, 0.01378, 0.5235, 0.1255, 0.5235, 0.1255, 0.748, 0.01378, 0.748, 0.01378, 0.5235, 0.116, 0.5235, 0.116, 0.748, 0.01378, 0.748, 0.01378, 0.5235, 0.116, 0.5235, 0.116, 0.748, 0.01378, 0.748])
me_tree_008.materials.append(mat_m_tree)
me_tree_008.use_remesh_preserve_volume = False
me_tree_008.use_remesh_preserve_attributes = False
me_tree_008.use_mirror_vertex_groups = False
me_tree_008.update()
me_tree_009 = bpy.data.meshes.new('Tree.009')
me_tree_009.from_pydata([(-0.193, -0.175, 0.4041), (0.1547, -0.175, 0.4041), (-0.193, 0.1724, 0.4041), (0.1547, 0.1724, 0.4041), (-0.1727, 0.1521, 0.8042), (-0.1727, -0.1548, 0.8042), (0.1345, -0.1548, 0.8042), (0.1345, 0.1521, 0.8042), (-0.06598, -0.06598, 0.0), (0.06598, -0.06598, 0.0), (-0.06598, 0.06598, 0.0), (0.06598, 0.06598, 0.0), (-0.0471, -0.05152, 0.2284), (0.0471, -0.05152, 0.2701), (-0.0471, 0.05152, 0.2284), (0.0471, 0.05152, 0.2701), (-0.07068, -0.02672, 0.5267), (-0.002201, -0.02672, 0.5265), (-0.07068, 0.04178, 0.5267), (-0.002201, 0.04178, 0.5265)], [], [(0, 2, 3, 1), (5, 6, 7, 4), (1, 3, 7, 6), (2, 0, 5, 4), (3, 2, 4, 7), (0, 1, 6, 5), (14, 12, 16, 18), (9, 11, 15, 13), (10, 8, 12, 14), (11, 10, 14, 15), (8, 9, 13, 12), (15, 14, 18, 19), (12, 13, 17, 16), (13, 15, 19, 17)])
_k = set([(0, 1), (0, 2), (0, 5), (1, 3), (1, 6), (2, 3), (2, 4), (3, 7), (4, 5), (4, 7), (5, 6), (6, 7), (8, 9), (8, 10), (8, 12), (9, 11), (9, 13), (10, 11), (10, 14), (11, 15), (12, 13), (12, 14), (12, 16), (13, 15), (13, 17), (14, 15), (14, 18), (15, 19), (16, 17), (16, 18), (17, 19), (18, 19)])
me_tree_009.attributes.new('sharp_edge', 'BOOLEAN', 'EDGE').data.foreach_set('value', [ (min(e.vertices), max(e.vertices)) in _k for e in me_tree_009.edges])
_uv = me_tree_009.uv_layers.new(name='UVMap')
_uv.uv.foreach_set('vector', [0.04516, 0.4549, 0.04522, 0.2912, 0.209, 0.2912, 0.209, 0.4549, 0.02792, 0.5479, 0.2222, 0.5479, 0.2222, 0.742, 0.02792, 0.742, 0.03028, 0.5235, 0.2252, 0.5235, 0.2156, 0.748, 0.03994, 0.748, 0.03028, 0.5235, 0.2252, 0.5235, 0.2156, 0.748, 0.03994, 0.748, 0.03028, 0.5235, 0.2254, 0.5235, 0.2157, 0.748, 0.03994, 0.748, 0.03028, 0.5235, 0.2254, 0.5235, 0.2157, 0.748, 0.03994, 0.748, 0.854, 0.1309, 0.854, 0.1309, 0.854, 0.1309, 0.854, 0.1309, 0.854, 0.1309, 0.854, 0.1309, 0.854, 0.1309, 0.854, 0.1309, 0.854, 0.1309, 0.854, 0.1309, 0.854, 0.1309, 0.854, 0.1309, 0.854, 0.1309, 0.854, 0.1309, 0.854, 0.1309, 0.854, 0.1309, 0.854, 0.1309, 0.854, 0.1309, 0.854, 0.1309, 0.854, 0.1309, 0.854, 0.1309, 0.854, 0.1309, 0.854, 0.1309, 0.854, 0.1309, 0.854, 0.1309, 0.854, 0.1309, 0.854, 0.1309, 0.854, 0.1309, 0.854, 0.1309, 0.854, 0.1309, 0.854, 0.1309, 0.854, 0.1309])
me_tree_009.materials.append(mat_m_tree)
me_tree_009.use_remesh_preserve_volume = False
me_tree_009.use_remesh_preserve_attributes = False
me_tree_009.use_mirror_vertex_groups = False
me_tree_009.update()
me_tree_010 = bpy.data.meshes.new('Tree.010')
me_tree_010.from_pydata([(0.1547, 0.1724, 0.7656), (0.1547, -0.175, 0.7656), (-0.193, -0.175, 0.7656), (-0.193, 0.1724, 0.7656), (0.1547, 0.1724, 0.4006), (-0.193, 0.1724, 0.4006), (0.1547, -0.175, 0.4006), (-0.193, -0.175, 0.4006), (-0.06598, -0.06598, 0.0), (0.06598, -0.06598, 0.0), (-0.06598, 0.06598, 0.0), (0.06598, 0.06598, 0.0), (-0.04711, -0.05152, 0.2284), (0.04711, -0.05152, 0.2701), (-0.04711, 0.05152, 0.2284), (0.04711, 0.05152, 0.2701), (-0.07068, -0.02672, 0.5267), (-0.002201, -0.02672, 0.5265), (-0.07068, 0.04178, 0.5267), (-0.002201, 0.04178, 0.5265), (-0.02732, 0.2169, 0.8031), (-0.02732, 0.01152, 0.8031), (-0.2329, 0.01152, 0.8031), (-0.2329, 0.2169, 0.8031), (-0.02732, 0.2169, 0.5872), (-0.2329, 0.2169, 0.5872), (-0.02732, 0.01152, 0.5872), (-0.2329, 0.01152, 0.5872)], [], [(4, 5, 3, 0), (5, 7, 2, 3), (6, 4, 0, 1), (2, 1, 0, 3), (7, 5, 4, 6), (7, 6, 1, 2), (14, 12, 16, 18), (9, 11, 15, 13), (10, 8, 12, 14), (11, 10, 14, 15), (8, 9, 13, 12), (15, 14, 18, 19), (12, 13, 17, 16), (13, 15, 19, 17), (24, 25, 23, 20), (25, 27, 22, 23), (26, 24, 20, 21), (22, 21, 20, 23), (27, 25, 24, 26), (27, 26, 21, 22)])
_k = set([(0, 1), (0, 3), (0, 4), (1, 2), (1, 6), (2, 3), (2, 7), (3, 5), (4, 5), (4, 6), (5, 7), (6, 7), (8, 9), (8, 10), (8, 12), (9, 11), (9, 13), (10, 11), (10, 14), (11, 15), (12, 13), (12, 14), (12, 16), (13, 15), (13, 17), (14, 15), (14, 18), (15, 19), (16, 17), (16, 18), (17, 19), (18, 19), (20, 21), (20, 23), (20, 24), (21, 22), (21, 26), (22, 23), (22, 27), (23, 25), (24, 25), (24, 26), (25, 27), (26, 27)])
me_tree_010.attributes.new('sharp_edge', 'BOOLEAN', 'EDGE').data.foreach_set('value', [ (min(e.vertices), max(e.vertices)) in _k for e in me_tree_010.edges])
_uv = me_tree_010.uv_layers.new(name='UVMap')
_uv.uv.foreach_set('vector', [0.01379, 0.5235, 0.2276, 0.5235, 0.2276, 0.748, 0.01379, 0.748, 0.01379, 0.5235, 0.2274, 0.5235, 0.2274, 0.748, 0.01379, 0.748, 0.01379, 0.5235, 0.2274, 0.5235, 0.2274, 0.748, 0.01379, 0.748, 0.02554, 0.5455, 0.2246, 0.5455, 0.2246, 0.7444, 0.02554, 0.7444, 0.04694, 0.2915, 0.2075, 0.2915, 0.2075, 0.4522, 0.04694, 0.4522, 0.01379, 0.5235, 0.2276, 0.5235, 0.2276, 0.748, 0.01379, 0.748, 0.854, 0.1309, 0.854, 0.1309, 0.854, 0.1309, 0.854, 0.1309, 0.854, 0.1309, 0.854, 0.1309, 0.854, 0.1309, 0.854, 0.1309, 0.854, 0.1309, 0.854, 0.1309, 0.854, 0.1309, 0.854, 0.1309, 0.854, 0.1309, 0.854, 0.1309, 0.854, 0.1309, 0.854, 0.1309, 0.854, 0.1309, 0.854, 0.1309, 0.854, 0.1309, 0.854, 0.1309, 0.854, 0.1309, 0.854, 0.1309, 0.854, 0.1309, 0.854, 0.1309, 0.854, 0.1309, 0.854, 0.1309, 0.854, 0.1309, 0.854, 0.1309, 0.854, 0.1309, 0.854, 0.1309, 0.854, 0.1309, 0.854, 0.1309, 0.121, 0.5353, 0.121, 0.5353, 0.121, 0.5353, 0.121, 0.5353, 0.121, 0.5353, 0.121, 0.5353, 0.121, 0.5353, 0.121, 0.5353, 0.121, 0.5353, 0.121, 0.5353, 0.121, 0.5353, 0.121, 0.5353, 0.121, 0.5353, 0.121, 0.5353, 0.121, 0.5353, 0.121, 0.5353, 0.121, 0.5353, 0.121, 0.5353, 0.121, 0.5353, 0.121, 0.5353, 0.121, 0.5353, 0.121, 0.5353, 0.121, 0.5353, 0.121, 0.5353])
me_tree_010.materials.append(mat_m_tree)
me_tree_010.use_remesh_preserve_volume = False
me_tree_010.use_remesh_preserve_attributes = False
me_tree_010.use_mirror_vertex_groups = False
me_tree_010.update()
me_tree_011 = bpy.data.meshes.new('Tree.011')
me_tree_011.from_pydata([(0.1547, 0.1724, 0.7656), (0.1547, -0.175, 0.7656), (-0.193, -0.175, 0.7656), (-0.193, 0.1724, 0.7656), (0.1547, 0.1724, 0.4006), (-0.193, 0.1724, 0.4006), (0.1547, -0.175, 0.4006), (-0.193, -0.175, 0.4006), (-0.06598, -0.06598, 0.0), (0.06598, -0.06598, 0.0), (-0.06598, 0.06598, 0.0), (0.06598, 0.06598, 0.0), (-0.056, -0.05152, 0.235), (0.04298, -0.05152, 0.2636), (-0.056, 0.05152, 0.235), (0.04298, 0.05152, 0.2636), (-0.07068, -0.02672, 0.5267), (-0.002201, -0.02672, 0.5265), (-0.07068, 0.04178, 0.5267), (-0.002201, 0.04178, 0.5265), (-0.02732, 0.2169, 0.8031), (-0.02732, 0.01152, 0.8031), (-0.2329, 0.01152, 0.8031), (-0.2329, 0.2169, 0.8031), (-0.02732, 0.2169, 0.5872), (-0.2329, 0.2169, 0.5872), (-0.02732, 0.01152, 0.5872), (-0.2329, 0.01152, 0.5872), (0.1915, -0.005518, 0.5892), (0.1915, -0.2161, 0.5892), (-0.01412, -0.2161, 0.5892), (-0.01412, -0.005518, 0.5892), (0.1915, -0.005518, 0.3681), (-0.01412, -0.005518, 0.3681), (0.1915, -0.2161, 0.3681), (-0.01412, -0.2161, 0.3681)], [], [(4, 5, 3, 0), (5, 7, 2, 3), (6, 4, 0, 1), (2, 1, 0, 3), (7, 5, 4, 6), (7, 6, 1, 2), (14, 12, 16, 18), (9, 11, 15, 13), (10, 8, 12, 14), (11, 10, 14, 15), (8, 9, 13, 12), (15, 14, 18, 19), (12, 13, 17, 16), (13, 15, 19, 17), (24, 25, 23, 20), (25, 27, 22, 23), (26, 24, 20, 21), (22, 21, 20, 23), (27, 25, 24, 26), (27, 26, 21, 22), (32, 33, 31, 28), (33, 35, 30, 31), (34, 32, 28, 29), (30, 29, 28, 31), (35, 33, 32, 34), (35, 34, 29, 30)])
_k = set([(0, 1), (0, 3), (0, 4), (1, 2), (1, 6), (2, 3), (2, 7), (3, 5), (4, 5), (4, 6), (5, 7), (6, 7), (8, 9), (8, 10), (8, 12), (9, 11), (9, 13), (10, 11), (10, 14), (11, 15), (12, 13), (12, 14), (12, 16), (13, 15), (13, 17), (14, 15), (14, 18), (15, 19), (16, 17), (16, 18), (17, 19), (18, 19), (20, 21), (20, 23), (20, 24), (21, 22), (21, 26), (22, 23), (22, 27), (23, 25), (24, 25), (24, 26), (25, 27), (26, 27), (28, 29), (28, 31), (28, 32), (29, 30), (29, 34), (30, 31), (30, 35), (31, 33), (32, 33), (32, 34), (33, 35), (34, 35)])
me_tree_011.attributes.new('sharp_edge', 'BOOLEAN', 'EDGE').data.foreach_set('value', [ (min(e.vertices), max(e.vertices)) in _k for e in me_tree_011.edges])
_uv = me_tree_011.uv_layers.new(name='UVMap')
_uv.uv.foreach_set('vector', [0.01379, 0.5235, 0.2276, 0.5235, 0.2276, 0.748, 0.01379, 0.748, 0.01379, 0.5235, 0.2274, 0.5235, 0.2274, 0.748, 0.01379, 0.748, 0.01379, 0.5235, 0.2274, 0.5235, 0.2274, 0.748, 0.01379, 0.748, 0.02554, 0.5455, 0.2246, 0.5455, 0.2246, 0.7444, 0.02554, 0.7444, 0.04588, 0.2939, 0.2064, 0.2939, 0.2064, 0.4546, 0.04588, 0.4546, 0.01379, 0.5235, 0.2276, 0.5235, 0.2276, 0.748, 0.01379, 0.748, 0.854, 0.1309, 0.854, 0.1309, 0.854, 0.1309, 0.854, 0.1309, 0.854, 0.1309, 0.854, 0.1309, 0.854, 0.1309, 0.854, 0.1309, 0.854, 0.1309, 0.854, 0.1309, 0.854, 0.1309, 0.854, 0.1309, 0.854, 0.1309, 0.854, 0.1309, 0.854, 0.1309, 0.854, 0.1309, 0.854, 0.1309, 0.854, 0.1309, 0.854, 0.1309, 0.854, 0.1309, 0.854, 0.1309, 0.854, 0.1309, 0.854, 0.1309, 0.854, 0.1309, 0.854, 0.1309, 0.854, 0.1309, 0.854, 0.1309, 0.854, 0.1309, 0.854, 0.1309, 0.854, 0.1309, 0.854, 0.1309, 0.854, 0.1309, 0.121, 0.5353, 0.121, 0.5353, 0.121, 0.5353, 0.121, 0.5353, 0.121, 0.5353, 0.121, 0.5353, 0.121, 0.5353, 0.121, 0.5353, 0.121, 0.5353, 0.121, 0.5353, 0.121, 0.5353, 0.121, 0.5353, 0.121, 0.5353, 0.121, 0.5353, 0.121, 0.5353, 0.121, 0.5353, 0.121, 0.5353, 0.121, 0.5353, 0.121, 0.5353, 0.121, 0.5353, 0.121, 0.5353, 0.121, 0.5353, 0.121, 0.5353, 0.121, 0.5353, 0.121, 0.5353, 0.121, 0.5353, 0.121, 0.5353, 0.121, 0.5353, 0.121, 0.5353, 0.121, 0.5353, 0.121, 0.5353, 0.121, 0.5353, 0.121, 0.5353, 0.121, 0.5353, 0.121, 0.5353, 0.121, 0.5353, 0.121, 0.5353, 0.121, 0.5353, 0.121, 0.5353, 0.121, 0.5353, 0.121, 0.5353, 0.121, 0.5353, 0.121, 0.5353, 0.121, 0.5353, 0.121, 0.5353, 0.121, 0.5353, 0.121, 0.5353, 0.121, 0.5353])
me_tree_011.materials.append(mat_m_tree)
me_tree_011.use_remesh_preserve_volume = False
me_tree_011.use_remesh_preserve_attributes = False
me_tree_011.use_mirror_vertex_groups = False
me_tree_011.update()
me_tree_012 = bpy.data.meshes.new('Tree.012')
me_tree_012.from_pydata([(-0.06399, -0.06399, 0.0), (0.06398, -0.06399, 0.0), (-0.06399, 0.06399, 0.0), (0.06398, 0.06399, 0.0), (-0.04663, 0.05184, 0.2238), (-0.04663, -0.05184, 0.2238), (0.05705, -0.05184, 0.2238), (0.05705, 0.05184, 0.2238)], [], [(1, 6, 5, 0), (3, 7, 6, 1), (0, 5, 4, 2), (2, 4, 7, 3), (7, 4, 5, 6)])
_k = set([(0, 1), (0, 2), (0, 5), (1, 3), (1, 6), (2, 3), (2, 4), (3, 7), (4, 5), (4, 7), (5, 6), (6, 7)])
me_tree_012.attributes.new('sharp_edge', 'BOOLEAN', 'EDGE').data.foreach_set('value', [ (min(e.vertices), max(e.vertices)) in _k for e in me_tree_012.edges])
_uv = me_tree_012.uv_layers.new(name='UVMap')
_uv.uv.foreach_set('vector', [0.854, 0.1309, 0.854, 0.1309, 0.854, 0.1309, 0.854, 0.1309, 0.854, 0.1309, 0.854, 0.1309, 0.854, 0.1309, 0.854, 0.1309, 0.854, 0.1309, 0.854, 0.1309, 0.854, 0.1309, 0.854, 0.1309, 0.854, 0.1309, 0.854, 0.1309, 0.854, 0.1309, 0.854, 0.1309, 0.9781, 0.727, 0.7731, 0.727, 0.7731, 0.522, 0.9781, 0.522])
me_tree_012.materials.append(mat_m_tree)
me_tree_012.use_remesh_preserve_volume = False
me_tree_012.use_remesh_preserve_attributes = False
me_tree_012.use_mirror_vertex_groups = False
me_tree_012.update()
me_tree_013 = bpy.data.meshes.new('Tree.013')
me_tree_013.from_pydata([(-0.05344, -0.05344, 0.0), (0.05344, -0.05344, 0.0), (-0.05344, 0.05344, 0.0), (0.05344, 0.05344, 0.0), (-0.04947, 0.05047, 0.1631), (-0.04947, -0.02748, 0.1631), (0.02848, -0.02748, 0.1631), (0.02848, 0.05047, 0.1631)], [], [(1, 6, 5, 0), (3, 7, 6, 1), (0, 5, 4, 2), (2, 4, 7, 3), (4, 5, 6, 7)])
_k = set([(0, 1), (0, 2), (0, 5), (1, 3), (1, 6), (2, 3), (2, 4), (3, 7), (4, 5), (4, 7), (5, 6), (6, 7)])
me_tree_013.attributes.new('sharp_edge', 'BOOLEAN', 'EDGE').data.foreach_set('value', [ (min(e.vertices), max(e.vertices)) in _k for e in me_tree_013.edges])
_uv = me_tree_013.uv_layers.new(name='UVMap')
_uv.uv.foreach_set('vector', [0.854, 0.1309, 0.854, 0.1309, 0.854, 0.1309, 0.854, 0.1309, 0.854, 0.1309, 0.854, 0.1309, 0.854, 0.1309, 0.854, 0.1309, 0.854, 0.1309, 0.854, 0.1309, 0.854, 0.1309, 0.854, 0.1309, 0.854, 0.1309, 0.854, 0.1309, 0.854, 0.1309, 0.854, 0.1309, 0.7731, 0.7269, 0.7732, 0.522, 0.9781, 0.5221, 0.9781, 0.727])
me_tree_013.materials.append(mat_m_tree)
me_tree_013.use_remesh_preserve_volume = False
me_tree_013.use_remesh_preserve_attributes = False
me_tree_013.use_mirror_vertex_groups = False
me_tree_013.update()
me_tree_014 = bpy.data.meshes.new('Tree.014')
me_tree_014.from_pydata([(-0.05344, -0.05344, 0.0001498), (0.05344, -0.05344, 0.0001498), (-0.05344, 0.05344, -0.0001498), (0.05344, 0.05344, -0.0001498), (-0.04488, 0.05612, 0.2167), (-0.04488, -0.03148, 0.1971), (0.04488, -0.03148, 0.1971), (0.04488, 0.05612, 0.2167), (-0.0357, -0.005078, 0.3831), (-0.0357, -0.06829, 0.3499), (0.0357, -0.06829, 0.3499), (0.0357, -0.005078, 0.3831)], [], [(3, 2, 4, 7), (0, 1, 6, 5), (1, 3, 7, 6), (2, 0, 5, 4), (5, 6, 10, 9), (6, 7, 11, 10), (4, 5, 9, 8), (7, 4, 8, 11), (8, 9, 10, 11)])
_k = set([(0, 1), (0, 2), (0, 5), (1, 3), (1, 6), (2, 3), (2, 4), (3, 7), (4, 5), (4, 7), (4, 8), (5, 6), (5, 9), (6, 7), (6, 10), (7, 11), (8, 9), (8, 11), (9, 10), (10, 11)])
me_tree_014.attributes.new('sharp_edge', 'BOOLEAN', 'EDGE').data.foreach_set('value', [ (min(e.vertices), max(e.vertices)) in _k for e in me_tree_014.edges])
_uv = me_tree_014.uv_layers.new(name='UVMap')
_uv.uv.foreach_set('vector', [0.854, 0.1309, 0.854, 0.1309, 0.854, 0.1309, 0.854, 0.1309, 0.854, 0.1309, 0.854, 0.1309, 0.854, 0.1309, 0.854, 0.1309, 0.854, 0.1309, 0.854, 0.1309, 0.854, 0.1309, 0.854, 0.1309, 0.854, 0.1309, 0.854, 0.1309, 0.854, 0.1309, 0.854, 0.1309, 0.854, 0.1309, 0.854, 0.1309, 0.854, 0.1309, 0.854, 0.1309, 0.854, 0.1309, 0.854, 0.1309, 0.854, 0.1309, 0.854, 0.1309, 0.854, 0.1309, 0.854, 0.1309, 0.854, 0.1309, 0.854, 0.1309, 0.854, 0.1309, 0.854, 0.1309, 0.854, 0.1309, 0.854, 0.1309, 0.7731, 0.727, 0.7731, 0.522, 0.9781, 0.522, 0.9781, 0.727])
me_tree_014.materials.append(mat_m_tree)
me_tree_014.use_remesh_preserve_volume = False
me_tree_014.use_remesh_preserve_attributes = False
me_tree_014.use_mirror_vertex_groups = False
me_tree_014.update()
me_tree_015 = bpy.data.meshes.new('Tree.015')
me_tree_015.from_pydata([(-0.1834, 0.1945, 0.1874), (-0.1834, -0.1945, 0.1874), (0.1834, -0.1945, 0.1874), (0.1834, 0.1945, 0.1874), (0.0, -2.384e-07, 0.5371), (0.165, -0.175, 0.3784), (-0.165, -0.175, 0.3784), (-0.165, 0.175, 0.3784), (0.165, 0.175, 0.3784), (0.0, -2.384e-07, 0.6931), (0.1418, -0.1504, 0.5591), (-0.1418, -0.1504, 0.5591), (-0.1418, 0.1504, 0.5591), (0.1418, 0.1504, 0.5591), (0.0, -2.384e-07, 0.8296), (-0.05196, 0.0551, 0.2022), (-0.05196, -0.0551, 0.2022), (0.05196, -0.0551, 0.2022), (0.05196, 0.0551, 0.2022), (-0.06461, 0.06853, 0.0), (-0.06461, -0.06853, 0.0), (0.06461, -0.06853, 0.0), (0.06461, 0.06853, 0.0)], [], [(1, 0, 3, 2), (5, 8, 9), (2, 3, 4), (0, 1, 4), (3, 0, 4), (1, 2, 4), (6, 7, 8, 5), (7, 6, 9), (8, 7, 9), (6, 5, 9), (10, 13, 14), (11, 12, 13, 10), (12, 11, 14), (13, 12, 14), (11, 10, 14), (16, 15, 19, 20), (15, 18, 22, 19), (17, 16, 20, 21), (18, 17, 21, 22)])
_k = set([(0, 1), (0, 3), (0, 4), (1, 2), (1, 4), (2, 3), (2, 4), (3, 4), (5, 6), (5, 8), (5, 9), (6, 7), (6, 9), (7, 8), (7, 9), (8, 9), (10, 11), (10, 13), (10, 14), (11, 12), (11, 14), (12, 13), (12, 14), (13, 14), (15, 16), (15, 18), (15, 19), (16, 17), (16, 20), (17, 18), (17, 21), (18, 22), (19, 20), (19, 22), (20, 21), (21, 22)])
me_tree_015.attributes.new('sharp_edge', 'BOOLEAN', 'EDGE').data.foreach_set('value', [ (min(e.vertices), max(e.vertices)) in _k for e in me_tree_015.edges])
_uv = me_tree_015.uv_layers.new(name='UVMap')
_uv.uv.foreach_set('vector', [0.01722, 0.486, 0.01722, 0.2566, 0.2335, 0.2566, 0.2335, 0.486, 0.1219, 0.444, 0.1219, 0.444, 0.1219, 0.444, 0.1219, 0.444, 0.1219, 0.444, 0.1219, 0.444, 0.1219, 0.444, 0.1219, 0.444, 0.1219, 0.444, 0.1219, 0.444, 0.1219, 0.444, 0.1219, 0.444, 0.1219, 0.444, 0.1219, 0.444, 0.1219, 0.444, 0.04037, 0.4614, 0.04037, 0.2812, 0.2103, 0.2812, 0.2103, 0.4614, 0.1219, 0.444, 0.1219, 0.444, 0.1219, 0.444, 0.1219, 0.444, 0.1219, 0.444, 0.1219, 0.444, 0.1219, 0.444, 0.1219, 0.444, 0.1219, 0.444, 0.1219, 0.444, 0.1219, 0.444, 0.1219, 0.444, 0.04037, 0.4614, 0.04037, 0.2812, 0.2103, 0.2812, 0.2103, 0.4614, 0.1219, 0.444, 0.1219, 0.444, 0.1219, 0.444, 0.1219, 0.444, 0.1219, 0.444, 0.1219, 0.444, 0.1219, 0.444, 0.1219, 0.444, 0.1219, 0.444, 0.854, 0.1309, 0.854, 0.1309, 0.854, 0.1309, 0.854, 0.1309, 0.854, 0.1309, 0.854, 0.1309, 0.854, 0.1309, 0.854, 0.1309, 0.854, 0.1309, 0.854, 0.1309, 0.854, 0.1309, 0.854, 0.1309, 0.854, 0.1309, 0.854, 0.1309, 0.854, 0.1309, 0.854, 0.1309])
me_tree_015.materials.append(mat_m_tree)
me_tree_015.use_remesh_preserve_volume = False
me_tree_015.use_remesh_preserve_attributes = False
me_tree_015.use_mirror_vertex_groups = False
me_tree_015.update()
me_tree_016 = bpy.data.meshes.new('Tree.016')
me_tree_016.from_pydata([(-0.1834, 0.2014, 0.1941), (-0.1834, -0.1869, 0.1729), (0.1834, -0.1869, 0.1729), (0.1834, 0.2014, 0.1941), (0.0, -0.01184, 0.5327), (0.165, -0.1637, 0.3453), (-0.165, -0.1637, 0.3453), (-0.165, 0.1828, 0.3944), (0.165, 0.1828, 0.3944), (0.0, -0.03455, 0.6814), (0.1418, -0.1545, 0.5045), (-0.1418, -0.1545, 0.5045), (-0.1418, 0.136, 0.5827), (0.1418, 0.136, 0.5827), (0.0, -0.07961, 0.8048), (-0.05196, 0.0551, 0.2022), (-0.05196, -0.0551, 0.2022), (0.05196, -0.0551, 0.2022), (0.05196, 0.0551, 0.2022), (-0.06461, 0.06853, 0.0), (-0.06461, -0.06853, 0.0), (0.06461, -0.06853, 0.0), (0.06461, 0.06853, 0.0)], [], [(1, 0, 3, 2), (5, 8, 9), (2, 3, 4), (0, 1, 4), (3, 0, 4), (1, 2, 4), (6, 7, 8, 5), (7, 6, 9), (8, 7, 9), (6, 5, 9), (10, 13, 14), (11, 12, 13, 10), (12, 11, 14), (13, 12, 14), (11, 10, 14), (16, 15, 19, 20), (15, 18, 22, 19), (17, 16, 20, 21), (18, 17, 21, 22)])
_k = set([(0, 1), (0, 3), (0, 4), (1, 2), (1, 4), (2, 3), (2, 4), (3, 4), (5, 6), (5, 8), (5, 9), (6, 7), (6, 9), (7, 8), (7, 9), (8, 9), (10, 11), (10, 13), (10, 14), (11, 12), (11, 14), (12, 13), (12, 14), (13, 14), (15, 16), (15, 18), (15, 19), (16, 17), (16, 20), (17, 18), (17, 21), (18, 22), (19, 20), (19, 22), (20, 21), (21, 22)])
me_tree_016.attributes.new('sharp_edge', 'BOOLEAN', 'EDGE').data.foreach_set('value', [ (min(e.vertices), max(e.vertices)) in _k for e in me_tree_016.edges])
_uv = me_tree_016.uv_layers.new(name='UVMap')
_uv.uv.foreach_set('vector', [0.01722, 0.486, 0.01722, 0.2566, 0.2335, 0.2566, 0.2335, 0.486, 0.1219, 0.444, 0.1219, 0.444, 0.1219, 0.444, 0.1219, 0.444, 0.1219, 0.444, 0.1219, 0.444, 0.1219, 0.444, 0.1219, 0.444, 0.1219, 0.444, 0.1219, 0.444, 0.1219, 0.444, 0.1219, 0.444, 0.1219, 0.444, 0.1219, 0.444, 0.1219, 0.444, 0.04037, 0.4614, 0.04037, 0.2812, 0.2103, 0.2812, 0.2103, 0.4614, 0.1219, 0.444, 0.1219, 0.444, 0.1219, 0.444, 0.1219, 0.444, 0.1219, 0.444, 0.1219, 0.444, 0.1219, 0.444, 0.1219, 0.444, 0.1219, 0.444, 0.1219, 0.444, 0.1219, 0.444, 0.1219, 0.444, 0.04037, 0.4614, 0.04037, 0.2812, 0.2103, 0.2812, 0.2103, 0.4614, 0.1219, 0.444, 0.1219, 0.444, 0.1219, 0.444, 0.1219, 0.444, 0.1219, 0.444, 0.1219, 0.444, 0.1219, 0.444, 0.1219, 0.444, 0.1219, 0.444, 0.854, 0.1309, 0.854, 0.1309, 0.854, 0.1309, 0.854, 0.1309, 0.854, 0.1309, 0.854, 0.1309, 0.854, 0.1309, 0.854, 0.1309, 0.854, 0.1309, 0.854, 0.1309, 0.854, 0.1309, 0.854, 0.1309, 0.854, 0.1309, 0.854, 0.1309, 0.854, 0.1309, 0.854, 0.1309])
me_tree_016.materials.append(mat_m_tree)
me_tree_016.use_remesh_preserve_volume = False
me_tree_016.use_remesh_preserve_attributes = False
me_tree_016.use_mirror_vertex_groups = False
me_tree_016.update()
me_tree_017 = bpy.data.meshes.new('Tree.017')
me_tree_017.from_pydata([(-0.1834, 0.2014, 0.1941), (-0.1834, -0.1869, 0.1729), (0.1834, -0.1869, 0.1729), (0.1834, 0.2014, 0.1941), (0.0, -0.01184, 0.5327), (0.1669, -0.1637, 0.3527), (-0.1607, -0.1637, 0.3132), (-0.1666, 0.1828, 0.3619), (0.1611, 0.1828, 0.4014), (-0.03705, -0.03455, 0.6667), (0.1344, -0.1545, 0.5234), (-0.1388, -0.1545, 0.4468), (-0.1599, 0.136, 0.5222), (0.1133, 0.136, 0.5987), (-0.08322, -0.07961, 0.7743), (-0.05196, 0.0551, 0.2022), (-0.05196, -0.0551, 0.2022), (0.05196, -0.0551, 0.2022), (0.05196, 0.0551, 0.2022), (-0.06461, 0.06853, 0.0), (-0.06461, -0.06853, 0.0), (0.06461, -0.06853, 0.0), (0.06461, 0.06853, 0.0)], [], [(1, 0, 3, 2), (5, 8, 9), (2, 3, 4), (0, 1, 4), (3, 0, 4), (1, 2, 4), (6, 7, 8, 5), (7, 6, 9), (8, 7, 9), (6, 5, 9), (10, 13, 14), (11, 12, 13, 10), (12, 11, 14), (13, 12, 14), (11, 10, 14), (16, 15, 19, 20), (15, 18, 22, 19), (17, 16, 20, 21), (18, 17, 21, 22)])
_k = set([(0, 1), (0, 3), (0, 4), (1, 2), (1, 4), (2, 3), (2, 4), (3, 4), (5, 6), (5, 8), (5, 9), (6, 7), (6, 9), (7, 8), (7, 9), (8, 9), (10, 11), (10, 13), (10, 14), (11, 12), (11, 14), (12, 13), (12, 14), (13, 14), (15, 16), (15, 18), (15, 19), (16, 17), (16, 20), (17, 18), (17, 21), (18, 22), (19, 20), (19, 22), (20, 21), (21, 22)])
me_tree_017.attributes.new('sharp_edge', 'BOOLEAN', 'EDGE').data.foreach_set('value', [ (min(e.vertices), max(e.vertices)) in _k for e in me_tree_017.edges])
_uv = me_tree_017.uv_layers.new(name='UVMap')
_uv.uv.foreach_set('vector', [0.01722, 0.486, 0.01722, 0.2566, 0.2335, 0.2566, 0.2335, 0.486, 0.1219, 0.444, 0.1219, 0.444, 0.1219, 0.444, 0.1219, 0.444, 0.1219, 0.444, 0.1219, 0.444, 0.1219, 0.444, 0.1219, 0.444, 0.1219, 0.444, 0.1219, 0.444, 0.1219, 0.444, 0.1219, 0.444, 0.1219, 0.444, 0.1219, 0.444, 0.1219, 0.444, 0.04037, 0.4614, 0.04037, 0.2812, 0.2103, 0.2812, 0.2103, 0.4614, 0.1219, 0.444, 0.1219, 0.444, 0.1219, 0.444, 0.1219, 0.444, 0.1219, 0.444, 0.1219, 0.444, 0.1219, 0.444, 0.1219, 0.444, 0.1219, 0.444, 0.1219, 0.444, 0.1219, 0.444, 0.1219, 0.444, 0.2103, 0.2812, 0.2103, 0.4614, 0.04037, 0.4614, 0.04037, 0.2812, 0.1219, 0.444, 0.1219, 0.444, 0.1219, 0.444, 0.1219, 0.444, 0.1219, 0.444, 0.1219, 0.444, 0.1219, 0.444, 0.1219, 0.444, 0.1219, 0.444, 0.854, 0.1309, 0.854, 0.1309, 0.854, 0.1309, 0.854, 0.1309, 0.854, 0.1309, 0.854, 0.1309, 0.854, 0.1309, 0.854, 0.1309, 0.854, 0.1309, 0.854, 0.1309, 0.854, 0.1309, 0.854, 0.1309, 0.854, 0.1309, 0.854, 0.1309, 0.854, 0.1309, 0.854, 0.1309])
me_tree_017.materials.append(mat_m_tree)
me_tree_017.use_remesh_preserve_volume = False
me_tree_017.use_remesh_preserve_attributes = False
me_tree_017.use_mirror_vertex_groups = False
me_tree_017.update()
me_tree_018 = bpy.data.meshes.new('Tree.018')
me_tree_018.from_pydata([(-0.08664, 0.08624, 0.05434), (-0.08664, -0.08689, 0.05434), (0.08664, -0.08689, 0.05434), (0.08664, 0.08624, 0.05434), (-0.08664, 0.08624, 0.3013), (-0.08664, -0.08689, 0.3013), (0.08664, -0.08689, 0.3013), (0.08664, 0.08624, 0.3013), (-0.023, 0.02298, 0.0), (-0.023, -0.02298, 0.0), (0.023, -0.02298, 0.0), (0.023, 0.02298, 0.0), (-0.023, 0.02298, 0.07595), (-0.023, -0.02298, 0.07595), (0.023, -0.02298, 0.07595), (0.023, 0.02298, 0.07595)], [], [(1, 0, 3, 2), (5, 6, 7, 4), (2, 3, 7, 6), (0, 1, 5, 4), (3, 0, 4, 7), (1, 2, 6, 5), (13, 12, 15, 14), (8, 12, 15, 11), (10, 14, 13, 9), (11, 15, 14, 10), (9, 13, 12, 8)])
_k = set([(0, 1), (0, 3), (0, 4), (1, 2), (1, 5), (2, 3), (2, 6), (3, 7), (4, 5), (4, 7), (5, 6), (6, 7), (8, 9), (8, 11), (8, 12), (9, 10), (9, 13), (10, 11), (10, 14), (11, 15), (12, 13), (12, 15), (13, 14), (14, 15)])
me_tree_018.attributes.new('sharp_edge', 'BOOLEAN', 'EDGE').data.foreach_set('value', [ (min(e.vertices), max(e.vertices)) in _k for e in me_tree_018.edges])
_uv = me_tree_018.uv_layers.new(name='UVMap')
_uv.uv.foreach_set('vector', [0.03638, 0.4623, 0.03638, 0.2801, 0.2187, 0.2801, 0.2187, 0.4623, 0.0368, 0.5456, 0.2233, 0.5456, 0.2233, 0.7319, 0.0368, 0.7319, 0.04854, 0.5432, 0.2013, 0.5432, 0.2013, 0.7542, 0.04854, 0.7542, 0.01532, 0.5432, 0.168, 0.5432, 0.168, 0.7542, 0.01532, 0.7542, 0.051, 0.5432, 0.2037, 0.5432, 0.2037, 0.7542, 0.051, 0.7542, 0.04916, 0.5432, 0.2019, 0.5432, 0.2019, 0.7542, 0.04916, 0.7542, 0.2264, 0.2801, 0.2264, 0.2801, 0.2264, 0.2801, 0.2264, 0.2801, 0.854, 0.1309, 0.854, 0.1309, 0.854, 0.1309, 0.854, 0.1309, 0.854, 0.1309, 0.854, 0.1309, 0.854, 0.1309, 0.854, 0.1309, 0.854, 0.1309, 0.854, 0.1309, 0.854, 0.1309, 0.854, 0.1309, 0.854, 0.1309, 0.854, 0.1309, 0.854, 0.1309, 0.854, 0.1309])
me_tree_018.materials.append(mat_m_tree)
me_tree_018.use_remesh_preserve_volume = False
me_tree_018.use_remesh_preserve_attributes = False
me_tree_018.use_mirror_vertex_groups = False
me_tree_018.update()
me_tree_019 = bpy.data.meshes.new('Tree.019')
me_tree_019.from_pydata([(0.023, 0.02298, 0.07595), (0.023, -0.02298, 0.07595), (-0.023, -0.02298, 0.07595), (-0.023, 0.02298, 0.07595), (0.023, 0.02298, 0.0), (0.023, -0.02298, 0.0), (-0.023, -0.02298, 0.0), (-0.023, 0.02298, 0.0), (0.08259, 0.08219, 0.3013), (0.08259, -0.08284, 0.3013), (-0.08259, -0.08284, 0.3013), (-0.08259, 0.08219, 0.3013), (0.08664, 0.08624, 0.05434), (0.08664, -0.08689, 0.05434), (-0.08664, -0.08689, 0.05434), (-0.08664, 0.08624, 0.05434)], [], [(5, 1, 2, 6), (14, 13, 9, 10), (4, 0, 1, 5), (7, 3, 0, 4), (2, 3, 0, 1), (14, 15, 12, 13), (15, 14, 10, 11), (13, 12, 8, 9), (10, 9, 8, 11), (12, 15, 11, 8), (6, 2, 3, 7)])
_k = set([(0, 1), (0, 3), (0, 4), (1, 2), (1, 5), (2, 3), (2, 6), (3, 7), (4, 5), (4, 7), (5, 6), (6, 7), (8, 9), (8, 11), (8, 12), (9, 10), (9, 13), (10, 11), (10, 14), (11, 15), (12, 13), (12, 15), (13, 14), (14, 15)])
me_tree_019.attributes.new('sharp_edge', 'BOOLEAN', 'EDGE').data.foreach_set('value', [ (min(e.vertices), max(e.vertices)) in _k for e in me_tree_019.edges])
_uv = me_tree_019.uv_layers.new(name='UVMap')
_uv.uv.foreach_set('vector', [0.854, 0.1309, 0.854, 0.1309, 0.854, 0.1309, 0.854, 0.1309, 0.05223, 0.5432, 0.205, 0.5432, 0.2047, 0.7542, 0.05569, 0.7542, 0.854, 0.1309, 0.854, 0.1309, 0.854, 0.1309, 0.854, 0.1309, 0.854, 0.1309, 0.854, 0.1309, 0.854, 0.1309, 0.854, 0.1309, 0.2264, 0.2801, 0.2264, 0.2801, 0.2264, 0.2801, 0.2264, 0.2801, 0.03638, 0.4623, 0.03638, 0.2801, 0.2187, 0.2801, 0.2187, 0.4623, 0.01532, 0.5432, 0.168, 0.5432, 0.1678, 0.7542, 0.01878, 0.7542, 0.04854, 0.5432, 0.2013, 0.5432, 0.201, 0.7542, 0.052, 0.7542, 0.03453, 0.5467, 0.221, 0.5467, 0.221, 0.733, 0.03453, 0.733, 0.04854, 0.5432, 0.2013, 0.5432, 0.201, 0.7542, 0.052, 0.7542, 0.854, 0.1309, 0.854, 0.1309, 0.854, 0.1309, 0.854, 0.1309])
me_tree_019.materials.append(mat_m_tree)
me_tree_019.use_remesh_preserve_volume = False
me_tree_019.use_remesh_preserve_attributes = False
me_tree_019.use_mirror_vertex_groups = False
me_tree_019.update()
me_tree_020 = bpy.data.meshes.new('Tree.020')
me_tree_020.from_pydata([(0.023, 0.02298, 0.07595), (0.023, -0.02298, 0.07595), (-0.023, -0.02298, 0.07595), (-0.023, 0.02298, 0.07595), (0.023, 0.02298, 0.0), (0.023, -0.02298, 0.0), (-0.023, -0.02298, 0.0), (-0.023, 0.02298, 0.0), (0.08259, -0.08284, 0.2804), (-0.08259, -0.08284, 0.2804), (-0.08259, 0.08219, 0.2804), (0.08664, 0.08624, 0.05434), (0.08664, -0.08689, 0.05434), (-0.08664, -0.08689, 0.05434), (0.04802, 0.04766, 0.2786), (0.04802, -0.04831, 0.2786), (-0.04802, -0.04831, 0.2786), (-0.04802, 0.04766, 0.2786), (0.0406, 0.04025, 0.3074), (-0.0406, 0.04025, 0.3074), (-0.0406, -0.04089, 0.3074), (0.0406, -0.04089, 0.3074), (0.08259, 0.08219, 0.2804), (-0.08664, 0.08624, 0.05434)], [], [(5, 1, 2, 6), (13, 12, 8, 9), (4, 0, 1, 5), (7, 3, 0, 4), (2, 3, 0, 1), (13, 23, 11, 12), (23, 13, 9, 10), (12, 11, 22, 8), (9, 8, 22, 10), (6, 2, 3, 7), (20, 21, 18, 19), (15, 14, 18, 21), (16, 15, 21, 20), (17, 16, 20, 19), (14, 17, 19, 18), (11, 23, 10, 22)])
_k = set([(0, 1), (0, 3), (0, 4), (1, 2), (1, 5), (2, 3), (2, 6), (3, 7), (4, 5), (4, 7), (5, 6), (6, 7), (8, 9), (8, 12), (8, 22), (9, 10), (9, 13), (10, 22), (10, 23), (11, 12), (11, 22), (11, 23), (12, 13), (13, 23), (14, 15), (14, 17), (14, 18), (15, 16), (15, 21), (16, 17), (16, 20), (17, 19), (18, 19), (18, 21), (19, 20), (20, 21)])
me_tree_020.attributes.new('sharp_edge', 'BOOLEAN', 'EDGE').data.foreach_set('value', [ (min(e.vertices), max(e.vertices)) in _k for e in me_tree_020.edges])
_uv = me_tree_020.uv_layers.new(name='UVMap')
_uv.uv.foreach_set('vector', [0.854, 0.1309, 0.854, 0.1309, 0.854, 0.1309, 0.854, 0.1309, 0.05346, 0.5432, 0.2071, 0.5432, 0.1976, 0.7542, 0.05724, 0.7542, 0.854, 0.1309, 0.854, 0.1309, 0.854, 0.1309, 0.854, 0.1309, 0.854, 0.1309, 0.854, 0.1309, 0.854, 0.1309, 0.854, 0.1309, 0.2264, 0.2801, 0.2264, 0.2801, 0.2264, 0.2801, 0.2264, 0.2801, 0.03638, 0.4623, 0.03638, 0.2801, 0.2187, 0.2801, 0.2187, 0.4623, 0.05039, 0.5432, 0.204, 0.5432, 0.1995, 0.7542, 0.05417, 0.7542, 0.04854, 0.5432, 0.2022, 0.5432, 0.2019, 0.7542, 0.05232, 0.7542, 0.1095, 0.5705, 0.1095, 0.5705, 0.1095, 0.5705, 0.1095, 0.5705, 0.854, 0.1309, 0.854, 0.1309, 0.854, 0.1309, 0.854, 0.1309, 0.05672, 0.5845, 0.1849, 0.5845, 0.1849, 0.7126, 0.05672, 0.7126, 0.1095, 0.5705, 0.1095, 0.5705, 0.1095, 0.5705, 0.1095, 0.5705, 0.1095, 0.5705, 0.1095, 0.5705, 0.1095, 0.5705, 0.1095, 0.5705, 0.1095, 0.5705, 0.1095, 0.5705, 0.1095, 0.5705, 0.1095, 0.5705, 0.1095, 0.5705, 0.1095, 0.5705, 0.1095, 0.5705, 0.1095, 0.5705, 0.04854, 0.5432, 0.2022, 0.5432, 0.2019, 0.7542, 0.05232, 0.7542])
me_tree_020.materials.append(mat_m_tree)
me_tree_020.use_remesh_preserve_volume = False
me_tree_020.use_remesh_preserve_attributes = False
me_tree_020.use_mirror_vertex_groups = False
me_tree_020.update()
me_tree_021 = bpy.data.meshes.new('Tree.021')
me_tree_021.from_pydata([(0.08259, 0.08206, 0.0515), (0.08259, -0.08298, 0.0515), (-0.08259, -0.08298, 0.0515), (-0.08259, 0.08206, 0.0515), (0.08259, 0.08206, 0.2111), (-0.08259, 0.08206, 0.2111), (-0.08259, -0.08298, 0.2111), (0.08259, -0.08298, 0.2111), (0.023, 0.02298, 0.07595), (0.023, -0.02298, 0.07595), (-0.023, -0.02298, 0.07595), (-0.023, 0.02298, 0.07595), (0.023, 0.02298, 0.0), (0.023, -0.02298, 0.0), (-0.023, -0.02298, 0.0), (-0.023, 0.02298, 0.0)], [], [(2, 3, 0, 1), (6, 7, 4, 5), (3, 2, 6, 5), (0, 3, 5, 4), (1, 0, 4, 7), (2, 1, 7, 6), (13, 9, 10, 14), (12, 8, 9, 13), (15, 11, 8, 12), (14, 10, 11, 15)])
_k = set([(0, 1), (0, 3), (0, 4), (1, 2), (1, 7), (2, 3), (2, 6), (3, 5), (4, 5), (4, 7), (5, 6), (6, 7), (8, 9), (8, 11), (8, 12), (9, 10), (9, 13), (10, 11), (10, 14), (11, 15), (12, 13), (12, 15), (13, 14), (14, 15)])
me_tree_021.attributes.new('sharp_edge', 'BOOLEAN', 'EDGE').data.foreach_set('value', [ (min(e.vertices), max(e.vertices)) in _k for e in me_tree_021.edges])
_uv = me_tree_021.uv_layers.new(name='UVMap')
_uv.uv.foreach_set('vector', [0.03638, 0.4623, 0.03638, 0.2801, 0.2187, 0.2801, 0.2187, 0.4623, 0.03724, 0.5413, 0.2237, 0.5413, 0.2237, 0.7277, 0.03724, 0.7277, 0.2174, 0.7129, 0.04861, 0.7129, 0.04861, 0.5497, 0.2174, 0.5497, 0.21, 0.7196, 0.04125, 0.7196, 0.04125, 0.5566, 0.21, 0.5566, 0.04519, 0.5596, 0.2139, 0.5596, 0.2139, 0.7227, 0.04519, 0.7227, 0.0432, 0.5581, 0.212, 0.5581, 0.212, 0.7211, 0.0432, 0.7211, 0.854, 0.1309, 0.854, 0.1309, 0.854, 0.1309, 0.854, 0.1309, 0.854, 0.1309, 0.854, 0.1309, 0.854, 0.1309, 0.854, 0.1309, 0.854, 0.1309, 0.854, 0.1309, 0.854, 0.1309, 0.854, 0.1309, 0.854, 0.1309, 0.854, 0.1309, 0.854, 0.1309, 0.854, 0.1309])
me_tree_021.materials.append(mat_m_tree)
me_tree_021.use_remesh_preserve_volume = False
me_tree_021.use_remesh_preserve_attributes = False
me_tree_021.use_mirror_vertex_groups = False
me_tree_021.update()
me_tree_022 = bpy.data.meshes.new('Tree.022')
me_tree_022.from_pydata([(0.08259, 0.08206, 0.0515), (0.08259, -0.08298, 0.0515), (-0.08259, -0.08298, 0.0515), (-0.08259, 0.08206, 0.0515), (0.08259, 0.08206, 0.2111), (-0.08259, 0.08206, 0.2111), (-0.08259, -0.08298, 0.2111), (0.08259, -0.08298, 0.2111), (0.023, 0.02298, 0.07595), (0.023, -0.02298, 0.07595), (-0.023, -0.02298, 0.07595), (-0.023, 0.02298, 0.07595), (0.023, 0.02298, 0.0), (0.023, -0.02298, 0.0), (-0.023, -0.02298, 0.0), (-0.023, 0.02298, 0.0), (0.05831, 0.0578, 0.2111), (-0.05831, 0.0578, 0.2111), (-0.05831, -0.05872, 0.2111), (0.05831, -0.05872, 0.2111), (0.05264, 0.05214, 0.2376), (-0.05264, 0.05214, 0.2376), (-0.05264, -0.05306, 0.2376), (0.05264, -0.05306, 0.2376)], [], [(2, 3, 0, 1), (6, 7, 4, 5), (3, 2, 6, 5), (0, 3, 5, 4), (1, 0, 4, 7), (2, 1, 7, 6), (13, 9, 10, 14), (12, 8, 9, 13), (15, 11, 8, 12), (14, 10, 11, 15), (22, 23, 20, 21), (17, 18, 22, 21), (16, 17, 21, 20), (19, 16, 20, 23), (18, 19, 23, 22)])
_k = set([(0, 1), (0, 3), (0, 4), (1, 2), (1, 7), (2, 3), (2, 6), (3, 5), (4, 5), (4, 7), (5, 6), (6, 7), (8, 9), (8, 11), (8, 12), (9, 10), (9, 13), (10, 11), (10, 14), (11, 15), (12, 13), (12, 15), (13, 14), (14, 15), (16, 17), (16, 19), (16, 20), (17, 18), (17, 21), (18, 19), (18, 22), (19, 23), (20, 21), (20, 23), (21, 22), (22, 23)])
me_tree_022.attributes.new('sharp_edge', 'BOOLEAN', 'EDGE').data.foreach_set('value', [ (min(e.vertices), max(e.vertices)) in _k for e in me_tree_022.edges])
_uv = me_tree_022.uv_layers.new(name='UVMap')
_uv.uv.foreach_set('vector', [0.03638, 0.4623, 0.03638, 0.2801, 0.2187, 0.2801, 0.2187, 0.4623, 0.09734, 0.5853, 0.09734, 0.5853, 0.09734, 0.5853, 0.09734, 0.5853, 0.21, 0.7163, 0.04123, 0.7163, 0.04123, 0.5532, 0.21, 0.5532, 0.209, 0.7206, 0.04025, 0.7206, 0.04025, 0.5576, 0.209, 0.5576, 0.04321, 0.5586, 0.212, 0.5586, 0.212, 0.7218, 0.04321, 0.7218, 0.04267, 0.5557, 0.2114, 0.5557, 0.2114, 0.7187, 0.04267, 0.7187, 0.854, 0.1309, 0.854, 0.1309, 0.854, 0.1309, 0.854, 0.1309, 0.854, 0.1309, 0.854, 0.1309, 0.854, 0.1309, 0.854, 0.1309, 0.854, 0.1309, 0.854, 0.1309, 0.854, 0.1309, 0.854, 0.1309, 0.854, 0.1309, 0.854, 0.1309, 0.854, 0.1309, 0.854, 0.1309, 0.05672, 0.5845, 0.1849, 0.5845, 0.1849, 0.7126, 0.05672, 0.7126, 0.1095, 0.5705, 0.1095, 0.5705, 0.1095, 0.5705, 0.1095, 0.5705, 0.1095, 0.5705, 0.1095, 0.5705, 0.1095, 0.5705, 0.1095, 0.5705, 0.1095, 0.5705, 0.1095, 0.5705, 0.1095, 0.5705, 0.1095, 0.5705, 0.1095, 0.5705, 0.1095, 0.5705, 0.1095, 0.5705, 0.1095, 0.5705])
me_tree_022.materials.append(mat_m_tree)
me_tree_022.use_remesh_preserve_volume = False
me_tree_022.use_remesh_preserve_attributes = False
me_tree_022.use_mirror_vertex_groups = False
me_tree_022.update()

# ---- objects
ob_tree = bpy.data.objects.new('Tree', me_tree)
ob_tree_01 = bpy.data.objects.new('Tree_01', me_tree_001)
ob_tree_02 = bpy.data.objects.new('Tree_02', me_tree_002)
ob_tree_03 = bpy.data.objects.new('Tree_03', me_tree_003)
ob_tree_04 = bpy.data.objects.new('Tree_04', me_tree_004)
ob_tree_05 = bpy.data.objects.new('Tree_05', me_tree_005)
ob_tree_06 = bpy.data.objects.new('Tree_06', me_tree_006)
ob_tree_07 = bpy.data.objects.new('Tree_07', me_tree_007)
ob_tree_08 = bpy.data.objects.new('Tree_08', me_tree_008)
ob_tree_09 = bpy.data.objects.new('Tree_09', me_tree_009)
ob_tree_10 = bpy.data.objects.new('Tree_10', me_tree_010)
ob_tree_11 = bpy.data.objects.new('Tree_11', me_tree_011)
ob_log_01 = bpy.data.objects.new('Log_01', me_tree_012)
ob_log_02 = bpy.data.objects.new('Log_02', me_tree_013)
ob_log_03 = bpy.data.objects.new('Log_03', me_tree_014)
ob_firtree_01 = bpy.data.objects.new('FirTree_01', me_tree_015)
ob_firtree_02 = bpy.data.objects.new('FirTree_02', me_tree_016)
ob_firtree_03 = bpy.data.objects.new('FirTree_03', me_tree_017)
ob_tree_001 = bpy.data.objects.new('Tree.001', me_tree_018)
ob_tree_002 = bpy.data.objects.new('Tree.002', me_tree_019)
ob_tree_003 = bpy.data.objects.new('Tree.003', me_tree_020)
ob_tree_004 = bpy.data.objects.new('Tree.004', me_tree_021)
ob_tree_005 = bpy.data.objects.new('Tree.005', me_tree_022)

# ---- transforms, parenting, visibility, modifiers, constraints
ob_tree.location = (0.0, 0.0, 1.653)
ob_tree.scale = (4.521, 4.521, 4.521)
ob_tree.lineart.crease_threshold = 0.0
ob_tree_01.location = (2.11, 9.62, 0.02804)
ob_tree_01.scale = (4.521, 4.521, 4.521)
ob_tree_01.lineart.crease_threshold = 0.0
ob_tree_02.location = (2.053, 6.989, 0.02804)
ob_tree_02.scale = (4.521, 4.521, 4.521)
ob_tree_02.lineart.crease_threshold = 0.0
ob_tree_03.location = (1.93, 2.859, 0.02804)
ob_tree_03.rotation_euler = (0.0, -0.0, -1.571)
ob_tree_03.scale = (4.521, 4.521, 4.521)
ob_tree_03.lineart.crease_threshold = 0.0
ob_tree_04.location = (2.012, 4.469, 0.02804)
ob_tree_04.scale = (4.521, 4.521, 4.521)
ob_tree_04.lineart.crease_threshold = 0.0
ob_tree_05.location = (2.008, 0.3456, 0.02804)
ob_tree_05.rotation_euler = (0.0, -0.0, 1.571)
ob_tree_05.scale = (4.521, 4.521, 4.521)
ob_tree_05.lineart.crease_threshold = 0.0
ob_tree_06.location = (2.122, -2.169, 0.02858)
ob_tree_06.scale = (4.521, 4.521, 4.521)
ob_tree_06.lineart.crease_threshold = 0.0
ob_tree_07.location = (2.207, -4.091, 0.02858)
ob_tree_07.rotation_euler = (0.0, -0.0, -1.571)
ob_tree_07.scale = (4.521, 4.521, 4.521)
ob_tree_07.lineart.crease_threshold = 0.0
ob_tree_08.location = (1.997, -6.475, 0.02858)
ob_tree_08.scale = (4.521, 4.521, 4.521)
ob_tree_08.lineart.crease_threshold = 0.0
ob_tree_09.location = (2.396, -8.848, 0.02804)
ob_tree_09.rotation_euler = (0.0, -0.0, 1.571)
ob_tree_09.scale = (4.521, 4.521, 4.521)
ob_tree_09.lineart.crease_threshold = 0.0
ob_tree_10.location = (2.442, -11.38, 0.02804)
ob_tree_10.scale = (4.521, 4.521, 4.521)
ob_tree_10.lineart.crease_threshold = 0.0
ob_tree_11.location = (2.523, -14.19, 0.02804)
ob_tree_11.rotation_euler = (0.0, -0.0, 1.571)
ob_tree_11.scale = (4.521, 4.521, 4.521)
ob_tree_11.lineart.crease_threshold = 0.0
ob_log_01.location = (-8.532, 9.995, 0.02804)
ob_log_01.scale = (4.521, 4.521, 4.521)
ob_log_01.lineart.crease_threshold = 0.0
ob_log_02.location = (-8.532, 8.299, 0.02804)
ob_log_02.scale = (4.521, 4.521, 4.521)
ob_log_02.lineart.crease_threshold = 0.0
ob_log_03.location = (-8.532, 6.856, 0.02804)
ob_log_03.scale = (4.521, 4.521, 4.521)
ob_log_03.lineart.crease_threshold = 0.0
ob_firtree_01.location = (-2.438, 9.775, 0.0551)
ob_firtree_01.scale = (4.521, 4.521, 4.521)
ob_firtree_01.lineart.crease_threshold = 0.0
ob_firtree_02.location = (-2.438, 6.946, 0.0551)
ob_firtree_02.rotation_euler = (0.0, 0.0, -1.571)
ob_firtree_02.scale = (3.882, 3.882, 3.882)
ob_firtree_02.lineart.crease_threshold = 0.0
ob_firtree_03.location = (-2.438, 3.835, 0.0551)
ob_firtree_03.scale = (4.521, 4.521, 4.521)
ob_firtree_03.lineart.crease_threshold = 0.0
ob_tree_001.location = (-5.496, 9.867, 0.02886)
ob_tree_001.scale = (4.521, 4.521, 4.521)
ob_tree_001.lineart.crease_threshold = 0.0
ob_tree_002.location = (-5.496, 7.579, 0.02886)
ob_tree_002.scale = (4.521, 4.521, 4.521)
ob_tree_002.lineart.crease_threshold = 0.0
ob_tree_003.location = (-5.496, 5.674, 0.02886)
ob_tree_003.scale = (4.521, 4.521, 4.521)
ob_tree_003.lineart.crease_threshold = 0.0
ob_tree_004.location = (-5.496, 4.26, 0.02886)
ob_tree_004.scale = (4.521, 4.521, 4.521)
ob_tree_004.lineart.crease_threshold = 0.0
ob_tree_005.location = (-5.496, 3.113, 0.02886)
ob_tree_005.scale = (4.521, 4.521, 4.521)
ob_tree_005.lineart.crease_threshold = 0.0

# ---- collection membership
col_collection_1.objects.link(ob_tree)
col_collection_1.objects.link(ob_tree_01)
col_collection_1.objects.link(ob_tree_02)
col_collection_1.objects.link(ob_tree_03)
col_collection_1.objects.link(ob_tree_04)
col_collection_1.objects.link(ob_tree_05)
col_collection_1.objects.link(ob_tree_06)
col_collection_1.objects.link(ob_tree_07)
col_collection_1.objects.link(ob_tree_08)
col_collection_1.objects.link(ob_tree_09)
col_collection_1.objects.link(ob_tree_10)
col_collection_1.objects.link(ob_tree_11)
col_collection_1.objects.link(ob_log_01)
col_collection_1.objects.link(ob_log_02)
col_collection_1.objects.link(ob_log_03)
col_collection_1.objects.link(ob_firtree_01)
col_collection_1.objects.link(ob_firtree_02)
col_collection_1.objects.link(ob_firtree_03)
col_collection_1.objects.link(ob_tree_001)
col_collection_1.objects.link(ob_tree_002)
col_collection_1.objects.link(ob_tree_003)
col_collection_1.objects.link(ob_tree_004)
col_collection_1.objects.link(ob_tree_005)

# ---- scene / render settings (as saved in the file)
scene.frame_start = 1; scene.frame_end = 250; scene.frame_set(12)
scene.render.engine = 'BLENDER_EEVEE_NEXT'
scene.render.resolution_percentage = 50
scene.render.dither_intensity = 0.0
scene.cycles.use_denoising = False
scene.cycles.samples = 128
scene.cycles.sampling_pattern = 'TABULATED_SOBOL'
scene.cycles.light_sampling_threshold = 0.0
scene.cycles.use_adaptive_sampling = False
scene.cycles.use_light_tree = False
scene.cycles.blur_glossy = 0.0
scene.cycles.sample_clamp_indirect = 0.0
scene.view_settings.view_transform = 'Standard'
bpy.context.view_layer.update()

# ---- added for rendering (the .blend has no active camera and no usable light): camera, sun
cam_auto = bpy.data.cameras.new('AutoCamera')
cam_auto.lens = 50.0
cam_auto.sensor_width = 36.0
cam_auto.clip_end = 1000.0
ob_auto_camera = bpy.data.objects.new('AutoCamera', cam_auto)
scene.collection.objects.link(ob_auto_camera)
ob_auto_camera.location = (24.1342, -34.447, 23.486)
ob_auto_camera.rotation_euler = (1.09748, -7.21219e-08, 0.694738)
scene.camera = ob_auto_camera
light_auto_sun = bpy.data.lights.new('AutoSun', 'SUN')
light_auto_sun.energy = 3.0
light_auto_sun.angle = 0.0523599
ob_auto_sun = bpy.data.objects.new('AutoSun', light_auto_sun)
scene.collection.objects.link(ob_auto_sun)
ob_auto_sun.rotation_euler = (0.872665, 0.174533, 0.523599)
bpy.context.view_layer.update()
